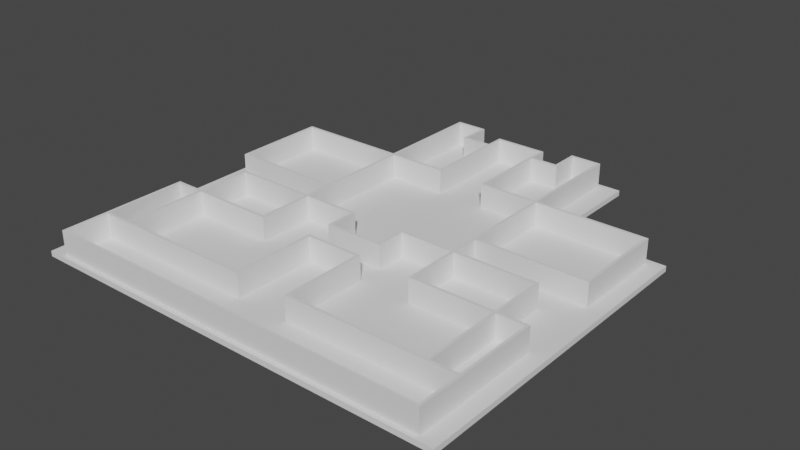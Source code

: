 # Source: House.blend  (saved by Blender 3.4.6; exported with 4.5.12 LTS)
import bpy
from mathutils import Matrix  # noqa: F401  (used for matrix-valued properties, if any)

bpy.ops.wm.read_factory_settings(use_empty=True)
scene = bpy.context.scene
scene.name = 'Scene'

# ---- collections
col_collection = bpy.data.collections.new('Collection'); scene.collection.children.link(col_collection)

# ---- world
world_world = bpy.data.worlds.new('World'); scene.world = world_world
world_world.use_nodes = True; world_world.node_tree.nodes.clear()
_N = world_world.node_tree.nodes; _L = world_world.node_tree.links
n0 = _N.new('ShaderNodeOutputWorld'); n0.name = 'World Output'; n0.location = (300, 300)
n1 = _N.new('ShaderNodeBackground'); n1.name = 'Background'; n1.location = (10, 300)
n1.inputs[0].default_value = (0.05088, 0.05088, 0.05088, 1.0)
_L.new(n1.outputs[0], n0.inputs[0])
n0.is_active_output = True
world_world.color = (0.05088, 0.05088, 0.05088)
world_world.use_sun_shadow = False
world_world.sun_shadow_jitter_overblur = 0.0

# ---- meshes
me_plane = bpy.data.meshes.new('Plane')
me_plane.from_pydata([(-1.0, -1.0, 0.0), (1.0, -1.0, 0.0), (-1.0, 1.0, 0.0), (1.0, 1.0, 0.0), (-0.5, -1.0, 0.0), (0.5, -1.0, 0.0), (0.5, 1.0, 0.0), (-0.5, 1.0, 0.0), (0.5, 1.667, 0.0), (-0.5, 1.667, 0.0), (-1.0, 1.0, 1.0), (-1.0, -1.0, 1.0), (0.5, -1.0, 1.0), (1.0, -1.0, 1.0), (1.0, 1.0, 1.0), (-0.5, 1.0, 1.0), (-0.5, -1.0, 1.0), (0.5, 1.0, 1.0), (0.5, 1.667, 1.0), (-0.5, 1.667, 1.0), (0.975, -1.0, 0.0), (0.975, 1.0, 0.0), (0.975, -1.0, 1.0), (0.975, 1.0, 1.0), (-0.975, 1.0, 0.0), (-0.975, -1.0, 0.0), (-0.975, 1.0, 1.0), (-0.975, -1.0, 1.0), (-0.4833, -1.0, 0.0), (0.4833, -1.0, 0.0), (0.4833, 1.0, 0.0), (-0.4833, 1.0, 0.0), (0.4833, 1.667, 0.0), (-0.4833, 1.667, 0.0), (-0.4833, -1.0, 1.0), (0.4833, -1.0, 1.0), (0.4833, 1.0, 1.0), (-0.4833, 1.0, 1.0), (0.4833, 1.667, 1.0), (-0.4833, 1.667, 1.0), (-1.0, 0.9667, 0.0), (-1.0, -0.9667, 0.0), (1.0, -0.9667, 0.0), (1.0, 0.9667, 0.0), (-0.5, -0.9667, 0.0), (-0.5, 0.9667, 0.0), (0.5, -0.9667, 0.0), (0.5, 0.9667, 0.0), (-1.0, 0.9667, 1.0), (-1.0, -0.9667, 1.0), (1.0, -0.9667, 1.0), (1.0, 0.9667, 1.0), (-0.5, -0.9667, 1.0), (-0.5, 0.9667, 1.0), (0.5, -0.9667, 1.0), (0.5, 0.9667, 1.0), (0.975, -0.9667, 1.0), (0.975, 0.9667, 1.0), (0.975, 0.9667, 0.0), (0.975, -0.9667, 0.0), (-0.975, -0.9667, 1.0), (-0.975, 0.9667, 1.0), (-0.975, 0.9667, 0.0), (-0.975, -0.9667, 0.0), (-0.4833, -0.9667, 1.0), (-0.4833, 0.9667, 1.0), (0.4833, -0.9667, 1.0), (0.4833, 0.9667, 1.0), (-0.4833, 0.9667, 0.0), (-0.4833, -0.9667, 0.0), (0.4833, 0.9667, 0.0), (0.4833, -0.9667, 0.0), (-0.5, 1.633, 0.0), (0.5, 1.633, 0.0), (-0.5, 1.633, 1.0), (0.5, 1.633, 1.0), (-0.4833, 1.633, 1.0), (0.4833, 1.633, 1.0), (-0.4833, 1.633, 0.0), (0.4833, 1.633, 0.0)], [], [(58, 21, 3, 43), (62, 24, 7, 45), (70, 30, 6, 47), (79, 32, 8, 73), (57, 51, 14, 23), (61, 53, 15, 26), (67, 55, 17, 36), (77, 75, 18, 38), (29, 5, 12, 35), (73, 8, 18, 75), (43, 3, 14, 51), (21, 6, 17, 23), (24, 2, 10, 26), (33, 9, 19, 39), (41, 0, 11, 49), (25, 4, 16, 27), (72, 7, 15, 74), (20, 1, 13, 22), (5, 20, 22, 12), (3, 21, 23, 14), (55, 57, 23, 17), (47, 6, 21, 58), (0, 25, 27, 11), (7, 24, 26, 15), (48, 61, 26, 10), (40, 2, 24, 62), (8, 32, 38, 18), (32, 33, 39, 38), (4, 28, 34, 16), (28, 29, 35, 34), (74, 76, 39, 19), (76, 77, 38, 39), (53, 65, 37, 15), (65, 67, 36, 37), (72, 9, 33, 78), (78, 33, 32, 79), (45, 7, 31, 68), (68, 31, 30, 70), (28, 69, 71, 29), (69, 68, 70, 71), (4, 44, 69, 28), (44, 45, 68, 69), (34, 35, 66, 64), (64, 66, 67, 65), (16, 34, 64, 52), (52, 64, 65, 53), (0, 41, 63, 25), (41, 40, 62, 63), (11, 27, 60, 49), (49, 60, 61, 48), (5, 46, 59, 20), (46, 47, 58, 59), (12, 22, 56, 54), (54, 56, 57, 55), (2, 40, 48, 10), (40, 41, 49, 48), (1, 42, 50, 13), (42, 43, 51, 50), (35, 12, 54, 66), (66, 54, 55, 67), (27, 16, 52, 60), (60, 52, 53, 61), (22, 13, 50, 56), (56, 50, 51, 57), (29, 71, 46, 5), (71, 70, 47, 46), (25, 63, 44, 4), (63, 62, 45, 44), (20, 59, 42, 1), (59, 58, 43, 42), (31, 78, 79, 30), (7, 72, 78, 31), (37, 36, 77, 76), (15, 37, 76, 74), (9, 72, 74, 19), (6, 73, 75, 17), (36, 17, 75, 77), (30, 79, 73, 6)])
_uv = me_plane.uv_layers.new(name='UVMap')
_uv.uv.foreach_set('vector', [0.9833, 0.9833, 0.9833, 1.0, 1.0, 1.0, 1.0, 0.9833, 0.01667, 0.9833, 0.01667, 1.0, 0.3333, 1.0, 0.3333, 0.9833, 0.6611, 0.9833, 0.6611, 1.0, 0.6667, 1.0, 0.6667, 0.9833, 0.6611, 1.0, 0.6611, 1.0, 0.6667, 1.0, 0.6667, 1.0, 0.9833, 0.9833, 1.0, 0.9833, 1.0, 1.0, 0.9833, 1.0, 0.01667, 0.9833, 0.3333, 0.9833, 0.3333, 1.0, 0.01667, 1.0, 0.6611, 0.9833, 0.6667, 0.9833, 0.6667, 1.0, 0.6611, 1.0, 0.6611, 1.0, 0.6667, 1.0, 0.6667, 1.0, 0.6611, 1.0, 0.6611, 0.0, 0.6667, 0.0, 0.6667, 0.0, 0.6611, 0.0, 0.6667, 1.0, 0.6667, 1.0, 0.6667, 1.0, 0.6667, 1.0, 1.0, 0.9833, 1.0, 1.0, 1.0, 1.0, 1.0, 0.9833, 0.9833, 1.0, 0.6667, 1.0, 0.6667, 1.0, 0.9833, 1.0, 0.01667, 1.0, 0.0, 1.0, 0.0, 1.0, 0.01667, 1.0, 0.3389, 1.0, 0.3333, 1.0, 0.3333, 1.0, 0.3389, 1.0, 0.0, 0.01667, 0.0, 0.0, 0.0, 0.0, 0.0, 0.01667, 0.01667, 0.0, 0.3333, 0.0, 0.3333, 0.0, 0.01667, 0.0, 0.3333, 1.0, 0.3333, 1.0, 0.3333, 1.0, 0.3333, 1.0, 0.9833, 0.0, 1.0, 0.0, 1.0, 0.0, 0.9833, 0.0, 0.6667, 0.0, 0.9833, 0.0, 0.9833, 0.0, 0.6667, 0.0, 1.0, 1.0, 0.9833, 1.0, 0.9833, 1.0, 1.0, 1.0, 0.6667, 0.9833, 0.9833, 0.9833, 0.9833, 1.0, 0.6667, 1.0, 0.6667, 0.9833, 0.6667, 1.0, 0.9833, 1.0, 0.9833, 0.9833, 0.0, 0.0, 0.01667, 0.0, 0.01667, 0.0, 0.0, 0.0, 0.3333, 1.0, 0.01667, 1.0, 0.01667, 1.0, 0.3333, 1.0, 0.0, 0.9833, 0.01667, 0.9833, 0.01667, 1.0, 0.0, 1.0, 0.0, 0.9833, 0.0, 1.0, 0.01667, 1.0, 0.01667, 0.9833, 0.6667, 1.0, 0.6611, 1.0, 0.6611, 1.0, 0.6667, 1.0, 0.6611, 1.0, 0.3389, 1.0, 0.3389, 1.0, 0.6611, 1.0, 0.3333, 0.0, 0.3389, 0.0, 0.3389, 0.0, 0.3333, 0.0, 0.3389, 0.0, 0.6611, 0.0, 0.6611, 0.0, 0.3389, 0.0, 0.3333, 1.0, 0.3389, 1.0, 0.3389, 1.0, 0.3333, 1.0, 0.3389, 1.0, 0.6611, 1.0, 0.6611, 1.0, 0.3389, 1.0, 0.3333, 0.9833, 0.3389, 0.9833, 0.3389, 1.0, 0.3333, 1.0, 0.3389, 0.9833, 0.6611, 0.9833, 0.6611, 1.0, 0.3389, 1.0, 0.3333, 1.0, 0.3333, 1.0, 0.3389, 1.0, 0.3389, 1.0, 0.3389, 1.0, 0.3389, 1.0, 0.6611, 1.0, 0.6611, 1.0, 0.3333, 0.9833, 0.3333, 1.0, 0.3389, 1.0, 0.3389, 0.9833, 0.3389, 0.9833, 0.3389, 1.0, 0.6611, 1.0, 0.6611, 0.9833, 0.3389, 0.0, 0.3389, 0.01667, 0.6611, 0.01667, 0.6611, 0.0, 0.3389, 0.01667, 0.3389, 0.9833, 0.6611, 0.9833, 0.6611, 0.01667, 0.3333, 0.0, 0.3333, 0.01667, 0.3389, 0.01667, 0.3389, 0.0, 0.3333, 0.01667, 0.3333, 0.9833, 0.3389, 0.9833, 0.3389, 0.01667, 0.3389, 0.0, 0.6611, 0.0, 0.6611, 0.01667, 0.3389, 0.01667, 0.3389, 0.01667, 0.6611, 0.01667, 0.6611, 0.9833, 0.3389, 0.9833, 0.3333, 0.0, 0.3389, 0.0, 0.3389, 0.01667, 0.3333, 0.01667, 0.3333, 0.01667, 0.3389, 0.01667, 0.3389, 0.9833, 0.3333, 0.9833, 0.0, 0.0, 0.0, 0.01667, 0.01667, 0.01667, 0.01667, 0.0, 0.0, 0.01667, 0.0, 0.9833, 0.01667, 0.9833, 0.01667, 0.01667, 0.0, 0.0, 0.01667, 0.0, 0.01667, 0.01667, 0.0, 0.01667, 0.0, 0.01667, 0.01667, 0.01667, 0.01667, 0.9833, 0.0, 0.9833, 0.6667, 0.0, 0.6667, 0.01667, 0.9833, 0.01667, 0.9833, 0.0, 0.6667, 0.01667, 0.6667, 0.9833, 0.9833, 0.9833, 0.9833, 0.01667, 0.6667, 0.0, 0.9833, 0.0, 0.9833, 0.01667, 0.6667, 0.01667, 0.6667, 0.01667, 0.9833, 0.01667, 0.9833, 0.9833, 0.6667, 0.9833, 0.0, 1.0, 0.0, 0.9833, 0.0, 0.9833, 0.0, 1.0, 0.0, 0.9833, 0.0, 0.01667, 0.0, 0.01667, 0.0, 0.9833, 1.0, 0.0, 1.0, 0.01667, 1.0, 0.01667, 1.0, 0.0, 1.0, 0.01667, 1.0, 0.9833, 1.0, 0.9833, 1.0, 0.01667, 0.6611, 0.0, 0.6667, 0.0, 0.6667, 0.01667, 0.6611, 0.01667, 0.6611, 0.01667, 0.6667, 0.01667, 0.6667, 0.9833, 0.6611, 0.9833, 0.01667, 0.0, 0.3333, 0.0, 0.3333, 0.01667, 0.01667, 0.01667, 0.01667, 0.01667, 0.3333, 0.01667, 0.3333, 0.9833, 0.01667, 0.9833, 0.9833, 0.0, 1.0, 0.0, 1.0, 0.01667, 0.9833, 0.01667, 0.9833, 0.01667, 1.0, 0.01667, 1.0, 0.9833, 0.9833, 0.9833, 0.6611, 0.0, 0.6611, 0.01667, 0.6667, 0.01667, 0.6667, 0.0, 0.6611, 0.01667, 0.6611, 0.9833, 0.6667, 0.9833, 0.6667, 0.01667, 0.01667, 0.0, 0.01667, 0.01667, 0.3333, 0.01667, 0.3333, 0.0, 0.01667, 0.01667, 0.01667, 0.9833, 0.3333, 0.9833, 0.3333, 0.01667, 0.9833, 0.0, 0.9833, 0.01667, 1.0, 0.01667, 1.0, 0.0, 0.9833, 0.01667, 0.9833, 0.9833, 1.0, 0.9833, 1.0, 0.01667, 0.3389, 1.0, 0.3389, 1.0, 0.6611, 1.0, 0.6611, 1.0, 0.3333, 1.0, 0.3333, 1.0, 0.3389, 1.0, 0.3389, 1.0, 0.3389, 1.0, 0.6611, 1.0, 0.6611, 1.0, 0.3389, 1.0, 0.3333, 1.0, 0.3389, 1.0, 0.3389, 1.0, 0.3333, 1.0, 0.3333, 1.0, 0.3333, 1.0, 0.3333, 1.0, 0.3333, 1.0, 0.6667, 1.0, 0.6667, 1.0, 0.6667, 1.0, 0.6667, 1.0, 0.6611, 1.0, 0.6667, 1.0, 0.6667, 1.0, 0.6611, 1.0, 0.6611, 1.0, 0.6611, 1.0, 0.6667, 1.0, 0.6667, 1.0])
me_plane.update()
me_cube_001 = bpy.data.meshes.new('Cube.001')
me_cube_001.from_pydata([(-5.0, -1.0, -1.667), (-5.0, -1.0, 1.0), (-5.0, 4.698, -1.667), (5.0, -1.0, -1.667), (5.0, -1.0, 1.0), (5.0, 4.698, -1.667), (-5.0, -1.0, 1.0), (-5.0, 4.698, -1.0), (-5.0, -0.1984, 1.0), (-5.0, -0.1984, 0.3333), (-5.0, 1.434, 0.3333), (-5.0, 1.434, -0.3333), (-5.0, 3.066, -0.3333), (-5.0, 3.066, -1.0), (5.0, 4.698, -1.0), (5.0, -1.0, 1.0), (5.0, 3.066, -1.0), (5.0, 3.066, -0.3333), (5.0, 1.434, -0.3333), (5.0, 1.434, 0.3333), (5.0, -0.1984, 0.3333), (5.0, -0.1984, 1.0)], [], [(2, 7, 14, 5), (5, 14, 16, 17, 18, 19, 20, 21, 15, 4, 3), (3, 4, 1, 0), (2, 5, 3, 0), (0, 1, 6, 8, 9, 10, 11, 12, 13, 7, 2), (6, 15, 21, 8), (8, 21, 20, 9), (9, 20, 19, 10), (10, 19, 18, 11), (11, 18, 17, 12), (12, 17, 16, 13), (13, 16, 14, 7), (15, 6, 1, 4)])
_uv = me_cube_001.uv_layers.new(name='UVMap')
_uv.uv.foreach_set('vector', [0.375, 0.25, 0.375, 0.25, 0.375, 0.5, 0.375, 0.5, 0.375, 0.5, 0.375, 0.5, 0.375, 0.5625, 0.4583, 0.5625, 0.4583, 0.625, 0.5417, 0.625, 0.5417, 0.6875, 0.625, 0.6875, 0.625, 0.75, 0.625, 0.75, 0.375, 0.75, 0.375, 0.75, 0.625, 0.75, 0.625, 1.0, 0.375, 1.0, 0.125, 0.5, 0.375, 0.5, 0.375, 0.75, 0.125, 0.75, 0.375, 0.0, 0.625, 0.0, 0.625, 0.0, 0.625, 0.0625, 0.5417, 0.0625, 0.5417, 0.125, 0.4583, 0.125, 0.4583, 0.1875, 0.375, 0.1875, 0.375, 0.25, 0.375, 0.25, 0.875, 0.75, 0.625, 0.75, 0.625, 0.6875, 0.875, 0.6875, 0.875, 0.6875, 0.625, 0.6875, 0.625, 0.6875, 0.875, 0.6875, 0.875, 0.6875, 0.625, 0.6875, 0.625, 0.5, 0.875, 0.5, 0.625, 0.25, 0.625, 0.5, 0.4583, 0.5, 0.4583, 0.25, 0.4583, 0.25, 0.4583, 0.5, 0.4583, 0.5, 0.4583, 0.25, 0.4583, 0.25, 0.4583, 0.5, 0.375, 0.5, 0.375, 0.25, 0.375, 0.25, 0.375, 0.5, 0.375, 0.5, 0.375, 0.25, 0.625, 0.75, 0.875, 0.75, 0.875, 0.75, 0.625, 0.75])
me_cube_001.update()
me_cube_002 = bpy.data.meshes.new('Cube.002')
me_cube_002.from_pydata([(-1.0, -1.0, -1.0), (-1.0, -1.0, 3.0), (-1.0, 1.0, -1.0), (-1.0, 1.0, 3.0), (1.0, -1.0, -1.0), (1.0, -1.0, 3.0), (1.0, 1.0, -1.0), (1.0, 1.0, 3.0), (1.1, 1.0, 3.0), (1.1, 1.0, -1.0), (1.1, -1.0, -1.0), (1.1, -1.0, 3.0), (-1.1, 1.0, -1.0), (-1.1, -1.0, -1.0), (-1.1, -1.0, 3.0), (-1.1, 1.0, 3.0), (-1.0, 21.0, 3.0), (-1.0, 21.0, -1.0), (1.0, 21.0, 3.0), (1.0, 21.0, -1.0), (1.1, 21.0, 3.0), (1.1, 21.0, -1.0), (-1.1, 21.0, 3.0), (-1.1, 21.0, -1.0), (-1.0, 23.0, 3.0), (-1.0, 23.0, -1.0), (1.0, 23.0, 3.0), (1.0, 23.0, -1.0), (1.1, 23.0, 3.0), (1.1, 23.0, -1.0), (-1.1, 23.0, 3.0), (-1.1, 23.0, -1.0), (3.1, 21.0, 3.0), (3.1, 21.0, -1.0), (3.1, 23.0, 3.0), (3.1, 23.0, -1.0), (-3.1, 21.0, 3.0), (-3.1, 21.0, -1.0), (-3.1, 23.0, 3.0), (-3.1, 23.0, -1.0), (-3.2, 21.0, 3.0), (-3.2, 21.0, -1.0), (-3.2, 23.0, 3.0), (-3.2, 23.0, -1.0), (3.2, 21.0, 3.0), (3.2, 21.0, -1.0), (3.2, 23.0, 3.0), (3.2, 23.0, -1.0), (-3.1, -19.0, 3.0), (-3.1, -19.0, -1.0), (-3.2, -19.0, 3.0), (-3.2, -19.0, -1.0), (3.1, -19.0, 3.0), (3.1, -19.0, -1.0), (3.2, -19.0, 3.0), (3.2, -19.0, -1.0), (3.1, -21.0, 3.0), (3.1, -21.0, -1.0), (3.2, -21.0, 3.0), (3.2, -21.0, -1.0), (-3.1, -21.0, 3.0), (-3.1, -21.0, -1.0), (-3.2, -21.0, 3.0), (-3.2, -21.0, -1.0), (-6.2, -19.0, 3.0), (-6.2, -19.0, -1.0), (-6.2, -21.0, 3.0), (-6.2, -21.0, -1.0), (6.2, -19.0, 3.0), (6.2, -19.0, -1.0), (6.2, -21.0, 3.0), (6.2, -21.0, -1.0), (6.3, -19.0, 3.0), (6.3, -19.0, -1.0), (6.3, -21.0, 3.0), (6.3, -21.0, -1.0), (-6.3, -19.0, 3.0), (-6.3, -19.0, -1.0), (-6.3, -21.0, 3.0), (-6.3, -21.0, -1.0), (-6.2, -81.0, 3.0), (-6.2, -81.0, -1.0), (-6.3, -81.0, 3.0), (-6.3, -81.0, -1.0), (-6.2, -83.0, 3.0), (-6.2, -83.0, -1.0), (-6.3, -83.0, 3.0), (-6.3, -83.0, -1.0), (-3.2, -81.0, 3.0), (-3.2, -81.0, -1.0), (-3.2, -83.0, 3.0), (-3.2, -83.0, -1.0), (-3.1, -81.0, 3.0), (-3.1, -81.0, -1.0), (-3.1, -83.0, 3.0), (-3.1, -83.0, -1.0), (6.2, -81.0, 3.0), (6.2, -81.0, -1.0), (6.3, -81.0, 3.0), (6.3, -81.0, -1.0), (6.2, -83.0, 3.0), (6.2, -83.0, -1.0), (6.3, -83.0, 3.0), (6.3, -83.0, -1.0), (3.2, -81.0, 3.0), (3.2, -81.0, -1.0), (3.2, -83.0, 3.0), (3.2, -83.0, -1.0), (3.1, -81.0, 3.0), (3.1, -81.0, -1.0), (3.1, -83.0, 3.0), (3.1, -83.0, -1.0), (1.1, -81.0, 3.0), (1.1, -81.0, -1.0), (1.1, -83.0, 3.0), (1.1, -83.0, -1.0), (-1.1, -81.0, 3.0), (-1.1, -81.0, -1.0), (-1.1, -83.0, 3.0), (-1.1, -83.0, -1.0), (-1.0, -81.0, 3.0), (-1.0, -81.0, -1.0), (-1.0, -83.0, 3.0), (-1.0, -83.0, -1.0), (1.0, -81.0, 3.0), (1.0, -81.0, -1.0), (1.0, -83.0, 3.0), (1.0, -83.0, -1.0), (-1.1, -21.0, 3.0), (-1.1, -21.0, -1.0), (-1.0, -21.0, 3.0), (-1.0, -21.0, -1.0), (-1.1, -19.0, 3.0), (-1.1, -19.0, -1.0), (-1.0, -19.0, 3.0), (-1.0, -19.0, -1.0), (1.1, -21.0, 3.0), (1.1, -21.0, -1.0), (1.0, -21.0, 3.0), (1.0, -21.0, -1.0), (1.1, -19.0, 3.0), (1.1, -19.0, -1.0), (1.0, -19.0, 3.0), (1.0, -19.0, -1.0), (3.1, 43.0, 3.0), (3.1, 43.0, -1.0), (3.2, 43.0, 3.0), (3.2, 43.0, -1.0), (3.1, 45.0, 3.0), (3.1, 45.0, -1.0), (3.2, 45.0, 3.0), (3.2, 45.0, -1.0), (-3.1, 43.0, 3.0), (-3.1, 43.0, -1.0), (-3.2, 43.0, 3.0), (-3.2, 43.0, -1.0), (-3.1, 45.0, 3.0), (-3.1, 45.0, -1.0), (-3.2, 45.0, 3.0), (-3.2, 45.0, -1.0), (-7.3, -19.0, 3.0), (-7.3, -19.0, -1.0), (-7.3, -21.0, 3.0), (-7.3, -21.0, -1.0), (-7.4, -19.0, 3.0), (-7.4, -19.0, -1.0), (-7.4, -21.0, 3.0), (-7.4, -21.0, -1.0), (-7.3, -81.0, 3.0), (-7.3, -81.0, -1.0), (-7.3, -83.0, 3.0), (-7.3, -83.0, -1.0), (-7.4, -81.0, 3.0), (-7.4, -81.0, -1.0), (-7.4, -83.0, 3.0), (-7.4, -83.0, -1.0), (7.3, -19.0, 3.0), (7.3, -19.0, -1.0), (7.3, -21.0, 3.0), (7.3, -21.0, -1.0), (7.3, -81.0, 3.0), (7.3, -81.0, -1.0), (7.3, -83.0, 3.0), (7.3, -83.0, -1.0), (7.4, -19.0, 3.0), (7.4, -19.0, -1.0), (7.4, -21.0, 3.0), (7.4, -21.0, -1.0), (7.4, -81.0, 3.0), (7.4, -81.0, -1.0), (7.4, -83.0, 3.0), (7.4, -83.0, -1.0), (-7.3, 43.0, 3.0), (-7.3, 43.0, -1.0), (-7.3, 45.0, 3.0), (-7.3, 45.0, -1.0), (-7.4, 43.0, 3.0), (-7.4, 43.0, -1.0), (-7.4, 45.0, 3.0), (-7.4, 45.0, -1.0), (-7.3, 113.0, 3.0), (-7.3, 113.0, -1.0), (-7.4, 113.0, 3.0), (-7.4, 113.0, -1.0), (-7.3, 115.0, 3.0), (-7.3, 115.0, -1.0), (-7.4, 115.0, 3.0), (-7.4, 115.0, -1.0), (-3.2, 113.0, 3.0), (-3.2, 113.0, -1.0), (-3.2, 115.0, 3.0), (-3.2, 115.0, -1.0), (-3.1, 113.0, 3.0), (-3.1, 113.0, -1.0), (-3.1, 115.0, 3.0), (-3.1, 115.0, -1.0), (7.3, 43.0, 3.0), (7.3, 43.0, -1.0), (7.3, 45.0, 3.0), (7.3, 45.0, -1.0), (7.4, 43.0, 3.0), (7.4, 43.0, -1.0), (7.4, 45.0, 3.0), (7.4, 45.0, -1.0), (7.3, 113.0, 3.0), (7.3, 113.0, -1.0), (7.4, 113.0, 3.0), (7.4, 113.0, -1.0), (7.3, 115.0, 3.0), (7.3, 115.0, -1.0), (7.4, 115.0, 3.0), (7.4, 115.0, -1.0), (3.2, 113.0, 3.0), (3.2, 113.0, -1.0), (3.2, 115.0, 3.0), (3.2, 115.0, -1.0), (3.1, 113.0, 3.0), (3.1, 113.0, -1.0), (3.1, 115.0, 3.0), (3.1, 115.0, -1.0), (3.2, 195.0, 3.0), (3.2, 195.0, -1.0), (3.1, 195.0, 3.0), (3.1, 195.0, -1.0), (-3.2, 195.0, 3.0), (-3.2, 195.0, -1.0), (-3.1, 195.0, 3.0), (-3.1, 195.0, -1.0), (-3.2, 197.0, 3.0), (-3.2, 197.0, -1.0), (-3.1, 197.0, 3.0), (-3.1, 197.0, -1.0), (3.2, 197.0, 3.0), (3.2, 197.0, -1.0), (3.1, 197.0, 3.0), (3.1, 197.0, -1.0), (2.1, 195.0, 3.0), (2.1, 195.0, -1.0), (2.1, 197.0, 3.0), (2.1, 197.0, -1.0), (2.0, 195.0, 3.0), (2.0, 195.0, -1.0), (2.0, 197.0, 3.0), (2.0, 197.0, -1.0), (2.1, 175.0, 3.0), (2.1, 175.0, -1.0), (2.0, 175.0, 3.0), (2.0, 175.0, -1.0), (2.1, 173.0, 3.0), (2.1, 173.0, -1.0), (2.0, 173.0, 3.0), (2.0, 173.0, -1.0), (1.0, 175.0, 3.0), (1.0, 175.0, -1.0), (1.0, 173.0, 3.0), (1.0, 173.0, -1.0), (0.9, 175.0, 3.0), (0.9, 175.0, -1.0), (0.9, 173.0, 3.0), (0.9, 173.0, -1.0), (1.0, 187.0, 3.0), (1.0, 187.0, -1.0), (0.9, 187.0, 3.0), (0.9, 187.0, -1.0), (1.0, 189.0, 3.0), (1.0, 189.0, -1.0), (0.9, 189.0, 3.0), (0.9, 189.0, -1.0), (-2.1, 195.0, 3.0), (-2.1, 195.0, -1.0), (-2.1, 197.0, 3.0), (-2.1, 197.0, -1.0), (-2.0, 195.0, 3.0), (-2.0, 195.0, -1.0), (-2.0, 197.0, 3.0), (-2.0, 197.0, -1.0), (-2.1, 175.0, 3.0), (-2.1, 175.0, -1.0), (-2.0, 175.0, 3.0), (-2.0, 175.0, -1.0), (-2.1, 173.0, 3.0), (-2.1, 173.0, -1.0), (-2.0, 173.0, 3.0), (-2.0, 173.0, -1.0), (-1.0, 175.0, 3.0), (-1.0, 175.0, -1.0), (-1.0, 173.0, 3.0), (-1.0, 173.0, -1.0), (-0.9, 175.0, 3.0), (-0.9, 175.0, -1.0), (-0.9, 173.0, 3.0), (-0.9, 173.0, -1.0), (-1.0, 187.0, 3.0), (-1.0, 187.0, -1.0), (-0.9, 187.0, 3.0), (-0.9, 187.0, -1.0), (-1.0, 189.0, 3.0), (-1.0, 189.0, -1.0), (-0.9, 189.0, 3.0), (-0.9, 189.0, -1.0), (6.2, 21.0, 3.0), (6.2, 21.0, -1.0), (6.3, 21.0, 3.0), (6.3, 21.0, -1.0), (6.2, 23.0, 3.0), (6.2, 23.0, -1.0), (6.3, 23.0, 3.0), (6.3, 23.0, -1.0), (-6.2, 21.0, 3.0), (-6.2, 21.0, -1.0), (-6.3, 21.0, 3.0), (-6.3, 21.0, -1.0), (-6.2, 23.0, 3.0), (-6.2, 23.0, -1.0), (-6.3, 23.0, 3.0), (-6.3, 23.0, -1.0), (1.0, 113.0, 3.0), (1.0, 113.0, -1.0), (1.0, 115.0, 3.0), (1.0, 115.0, -1.0), (0.9, 113.0, 3.0), (0.9, 113.0, -1.0), (0.9, 115.0, 3.0), (0.9, 115.0, -1.0), (-1.0, 113.0, 3.0), (-1.0, 113.0, -1.0), (-1.0, 115.0, 3.0), (-1.0, 115.0, -1.0), (-0.9, 113.0, 3.0), (-0.9, 113.0, -1.0), (-0.9, 115.0, 3.0), (-0.9, 115.0, -1.0), (-1.0, -1.0, 3.5), (-1.0, 1.0, 3.5), (1.0, 1.0, 3.5), (1.0, -1.0, 3.5), (1.1, 1.0, 3.5), (1.1, -1.0, 3.5), (-1.1, -1.0, 3.5), (-1.1, 1.0, 3.5), (1.1, 21.0, 3.5), (1.0, 21.0, 3.5), (-1.1, 21.0, 3.5), (-1.0, 21.0, 3.5), (1.1, 23.0, 3.5), (1.0, 23.0, 3.5), (-1.1, 23.0, 3.5), (-1.0, 23.0, 3.5), (3.1, 21.0, 3.5), (3.1, 23.0, 3.5), (-3.1, 23.0, 3.5), (-3.1, 21.0, 3.5), (-3.2, 23.0, 3.5), (-3.2, 21.0, 3.5), (3.2, 21.0, 3.5), (3.2, 23.0, 3.5), (-3.2, -19.0, 3.5), (-3.1, -19.0, 3.5), (3.1, -19.0, 3.5), (3.2, -19.0, 3.5), (3.1, -21.0, 3.5), (3.2, -21.0, 3.5), (-3.2, -21.0, 3.5), (-3.1, -21.0, 3.5), (-6.2, -21.0, 3.5), (-6.2, -19.0, 3.5), (6.2, -21.0, 3.5), (6.2, -19.0, 3.5), (6.3, -21.0, 3.5), (6.3, -19.0, 3.5), (-6.3, -21.0, 3.5), (-6.3, -19.0, 3.5), (-6.3, -81.0, 3.5), (-6.2, -81.0, 3.5), (-6.3, -83.0, 3.5), (-6.2, -83.0, 3.5), (-3.2, -83.0, 3.5), (-3.2, -81.0, 3.5), (-3.1, -83.0, 3.5), (-3.1, -81.0, 3.5), (6.3, -81.0, 3.5), (6.2, -81.0, 3.5), (6.3, -83.0, 3.5), (6.2, -83.0, 3.5), (3.2, -83.0, 3.5), (3.2, -81.0, 3.5), (3.1, -83.0, 3.5), (3.1, -81.0, 3.5), (1.1, -83.0, 3.5), (1.1, -81.0, 3.5), (-1.1, -83.0, 3.5), (-1.1, -81.0, 3.5), (-1.0, -83.0, 3.5), (-1.0, -81.0, 3.5), (1.0, -83.0, 3.5), (1.0, -81.0, 3.5), (-1.0, -21.0, 3.5), (-1.1, -21.0, 3.5), (-1.0, -19.0, 3.5), (-1.1, -19.0, 3.5), (1.0, -21.0, 3.5), (1.1, -21.0, 3.5), (1.0, -19.0, 3.5), (1.1, -19.0, 3.5), (3.2, 43.0, 3.5), (3.1, 43.0, 3.5), (3.2, 45.0, 3.5), (3.1, 45.0, 3.5), (-3.1, 43.0, 3.5), (-3.2, 43.0, 3.5), (-3.1, 45.0, 3.5), (-3.2, 45.0, 3.5), (-7.3, -21.0, 3.5), (-7.3, -19.0, 3.5), (-7.4, -21.0, 3.5), (-7.4, -19.0, 3.5), (-7.3, -81.0, 3.5), (-7.3, -83.0, 3.5), (-7.4, -81.0, 3.5), (-7.4, -83.0, 3.5), (7.3, -21.0, 3.5), (7.3, -19.0, 3.5), (7.3, -83.0, 3.5), (7.3, -81.0, 3.5), (7.4, -21.0, 3.5), (7.4, -19.0, 3.5), (7.4, -83.0, 3.5), (7.4, -81.0, 3.5), (-7.3, 45.0, 3.5), (-7.3, 43.0, 3.5), (-7.4, 45.0, 3.5), (-7.4, 43.0, 3.5), (-7.4, 113.0, 3.5), (-7.3, 113.0, 3.5), (-7.4, 115.0, 3.5), (-7.3, 115.0, 3.5), (-3.2, 113.0, 3.5), (-3.2, 115.0, 3.5), (-3.1, 113.0, 3.5), (-3.1, 115.0, 3.5), (7.3, 45.0, 3.5), (7.3, 43.0, 3.5), (7.4, 45.0, 3.5), (7.4, 43.0, 3.5), (7.4, 113.0, 3.5), (7.3, 113.0, 3.5), (7.4, 115.0, 3.5), (7.3, 115.0, 3.5), (3.2, 113.0, 3.5), (3.2, 115.0, 3.5), (3.1, 113.0, 3.5), (3.1, 115.0, 3.5), (3.2, 195.0, 3.5), (3.1, 195.0, 3.5), (-3.1, 195.0, 3.5), (-3.2, 195.0, 3.5), (-3.1, 197.0, 3.5), (-3.2, 197.0, 3.5), (3.2, 197.0, 3.5), (3.1, 197.0, 3.5), (2.1, 195.0, 3.5), (2.1, 197.0, 3.5), (2.0, 195.0, 3.5), (2.0, 197.0, 3.5), (2.1, 175.0, 3.5), (2.0, 175.0, 3.5), (2.1, 173.0, 3.5), (2.0, 173.0, 3.5), (1.0, 175.0, 3.5), (1.0, 173.0, 3.5), (0.9, 175.0, 3.5), (0.9, 173.0, 3.5), (0.9, 187.0, 3.5), (1.0, 187.0, 3.5), (0.9, 189.0, 3.5), (1.0, 189.0, 3.5), (-2.1, 197.0, 3.5), (-2.1, 195.0, 3.5), (-2.0, 197.0, 3.5), (-2.0, 195.0, 3.5), (-2.0, 175.0, 3.5), (-2.1, 175.0, 3.5), (-2.0, 173.0, 3.5), (-2.1, 173.0, 3.5), (-1.0, 173.0, 3.5), (-1.0, 175.0, 3.5), (-0.9, 173.0, 3.5), (-0.9, 175.0, 3.5), (-0.9, 187.0, 3.5), (-1.0, 187.0, 3.5), (-0.9, 189.0, 3.5), (-1.0, 189.0, 3.5), (6.3, 21.0, 3.5), (6.2, 21.0, 3.5), (6.3, 23.0, 3.5), (6.2, 23.0, 3.5), (-6.3, 21.0, 3.5), (-6.2, 21.0, 3.5), (-6.3, 23.0, 3.5), (-6.2, 23.0, 3.5), (1.0, 113.0, 3.5), (1.0, 115.0, 3.5), (0.9, 113.0, 3.5), (0.9, 115.0, 3.5), (-1.0, 113.0, 3.5), (-1.0, 115.0, 3.5), (-0.9, 113.0, 3.5), (-0.9, 115.0, 3.5), (7.3, -115.0, 3.5), (7.3, -115.0, 3.0), (7.4, -115.0, 3.5), (7.4, -115.0, 3.0), (7.3, -115.0, -1.0), (7.4, -115.0, -1.0), (7.3, -117.0, 3.5), (7.3, -117.0, 3.0), (7.4, -117.0, 3.5), (7.4, -117.0, 3.0), (7.3, -117.0, -1.0), (7.4, -117.0, -1.0), (-7.3, -115.0, 3.0), (-7.3, -115.0, -1.0), (-7.4, -115.0, 3.0), (-7.4, -115.0, -1.0), (-7.4, -115.0, 3.5), (-7.3, -115.0, 3.5), (-7.3, -117.0, 3.0), (-7.3, -117.0, -1.0), (-7.4, -117.0, 3.0), (-7.4, -117.0, -1.0), (-7.4, -117.0, 3.5), (-7.3, -117.0, 3.5)], [], [(218, 150, 426, 460), (2, 3, 7, 6), (4, 6, 9, 10), (4, 5, 1, 0), (2, 6, 4, 0), (238, 338, 521, 471), (9, 8, 11, 10), (294, 290, 496, 498), (9, 6, 19, 21), (5, 4, 10, 11), (13, 14, 15, 12), (0, 1, 14, 13), (144, 34, 369, 425), (2, 0, 13, 12), (17, 23, 31, 25), (19, 18, 26, 27), (3, 2, 17, 16), (12, 15, 22, 23), (8, 9, 21, 20), (336, 236, 470, 520), (6, 7, 18, 19), (2, 12, 23, 17), (24, 25, 31, 30), (27, 26, 28, 29), (172, 174, 439, 438), (292, 294, 498, 499), (16, 17, 25, 24), (46, 146, 424, 375), (30, 31, 39, 38), (21, 19, 27, 29), (122, 120, 413, 412), (20, 21, 33, 32), (29, 28, 34, 35), (21, 29, 35, 33), (192, 154, 429, 449), (31, 23, 37, 39), (316, 312, 509, 511), (23, 22, 36, 37), (43, 41, 329, 333), (39, 43, 155, 153), (39, 37, 41, 43), (40, 41, 51, 50), (47, 325, 321, 45), (45, 44, 54, 55), (33, 35, 47, 45), (47, 35, 145, 147), (51, 49, 61, 63), (41, 37, 49, 51), (264, 256, 480, 484), (37, 36, 48, 49), (260, 266, 485, 482), (32, 33, 53, 52), (33, 45, 55, 53), (92, 88, 397, 399), (56, 57, 59, 58), (52, 53, 57, 56), (53, 55, 59, 57), (59, 55, 69, 71), (61, 60, 62, 63), (63, 62, 66, 67), (82, 168, 436, 392), (49, 48, 60, 61), (65, 67, 79, 77), (50, 51, 65, 64), (90, 94, 398, 396), (51, 63, 67, 65), (71, 69, 73, 75), (290, 250, 476, 496), (58, 59, 71, 70), (55, 54, 68, 69), (99, 98, 180, 181), (75, 74, 98, 99), (116, 92, 399, 411), (318, 316, 511, 510), (79, 78, 162, 163), (94, 118, 410, 398), (150, 232, 468, 426), (79, 67, 81, 83), (50, 64, 385, 376), (208, 158, 431, 456), (78, 79, 83, 82), (67, 66, 80, 81), (85, 84, 86, 87), (87, 86, 170, 171), (83, 81, 85, 87), (84, 85, 91, 90), (170, 86, 394, 437), (85, 81, 89, 91), (246, 288, 497, 474), (81, 80, 88, 89), (95, 93, 117, 119), (89, 88, 92, 93), (91, 89, 93, 95), (90, 91, 95, 94), (97, 99, 103, 101), (178, 180, 443, 440), (70, 71, 97, 96), (71, 75, 99, 97), (100, 101, 103, 102), (101, 100, 106, 107), (328, 40, 373, 517), (103, 99, 181, 183), (14, 1, 352, 358), (97, 101, 107, 105), (96, 97, 105, 104), (236, 148, 427, 470), (109, 111, 115, 113), (107, 106, 110, 111), (105, 107, 111, 109), (104, 105, 109, 108), (66, 62, 382, 384), (108, 109, 113, 112), (258, 262, 483, 481), (111, 110, 114, 115), (119, 117, 121, 123), (94, 95, 119, 118), (88, 80, 393, 397), (93, 92, 116, 117), (121, 120, 122, 123), (118, 119, 123, 122), (156, 212, 458, 430), (120, 121, 131, 130), (124, 125, 127, 126), (188, 186, 444, 447), (115, 114, 126, 127), (113, 115, 127, 125), (131, 129, 133, 135), (312, 304, 505, 509), (117, 116, 128, 129), (121, 117, 129, 131), (133, 132, 134, 135), (129, 128, 132, 133), (422, 142, 134, 418), (135, 143, 139, 131), (42, 332, 519, 372), (113, 125, 139, 137), (125, 124, 138, 139), (112, 113, 137, 136), (140, 141, 143, 142), (134, 142, 143, 135), (137, 139, 143, 141), (136, 137, 141, 140), (147, 145, 149, 151), (36, 22, 362, 371), (46, 47, 147, 146), (35, 34, 144, 145), (149, 237, 233, 151), (147, 151, 219, 217), (308, 314, 508, 507), (145, 144, 148, 149), (136, 140, 423, 421), (38, 39, 153, 152), (84, 90, 396, 395), (43, 42, 154, 155), (157, 159, 209, 213), (152, 153, 157, 156), (153, 155, 159, 157), (155, 154, 192, 193), (182, 183, 532, 529), (77, 79, 163, 161), (76, 77, 161, 160), (15, 14, 358, 359), (164, 165, 167, 166), (167, 163, 169, 173), (161, 163, 167, 165), (160, 161, 165, 164), (140, 142, 422, 423), (83, 87, 171, 169), (82, 83, 169, 168), (30, 38, 370, 366), (172, 173, 175, 174), (166, 167, 173, 172), (169, 171, 175, 173), (439, 174, 542, 544), (163, 162, 168, 169), (114, 110, 406, 408), (187, 189, 181, 179), (183, 181, 189, 191), (75, 73, 177, 179), (74, 75, 179, 178), (262, 260, 482, 483), (102, 103, 183, 182), (280, 284, 495, 493), (73, 72, 176, 177), (185, 184, 186, 187), (189, 188, 190, 191), (108, 112, 409, 407), (177, 176, 184, 185), (184, 176, 441, 445), (442, 182, 529, 528), (179, 177, 185, 187), (186, 188, 189, 187), (179, 181, 180, 178), (60, 48, 377, 383), (195, 193, 197, 199), (159, 155, 193, 195), (334, 330, 516, 518), (158, 159, 195, 194), (197, 196, 198, 199), (160, 164, 435, 433), (332, 334, 518, 519), (193, 192, 196, 197), (164, 166, 434, 435), (194, 195, 201, 200), (195, 199, 203, 201), (199, 198, 202, 203), (204, 205, 207, 206), (203, 202, 206, 207), (201, 203, 207, 205), (5, 11, 357, 355), (284, 286, 494, 495), (205, 204, 210, 211), (201, 205, 211, 209), (200, 201, 209, 208), (215, 214, 346, 347), (156, 157, 213, 212), (209, 211, 215, 213), (215, 211, 245, 247), (159, 158, 208, 209), (138, 124, 415, 420), (217, 219, 223, 221), (151, 150, 218, 219), (256, 242, 473, 480), (146, 147, 217, 216), (220, 221, 223, 222), (216, 217, 221, 220), (232, 224, 465, 468), (306, 346, 525, 504), (226, 227, 231, 230), (222, 223, 227, 226), (219, 218, 224, 225), (223, 219, 225, 227), (229, 228, 230, 231), (227, 225, 229, 231), (228, 229, 235, 234), (190, 188, 447, 446), (62, 60, 383, 382), (112, 136, 421, 409), (225, 224, 232, 233), (229, 225, 233, 235), (239, 237, 337, 339), (235, 239, 243, 241), (235, 233, 237, 239), (148, 236, 237, 149), (151, 233, 232, 150), (254, 258, 481, 479), (241, 243, 255, 253), (234, 235, 241, 240), (76, 160, 433, 391), (239, 238, 242, 243), (246, 247, 289, 288), (228, 234, 469, 467), (214, 215, 247, 246), (211, 210, 244, 245), (249, 248, 250, 251), (11, 8, 356, 357), (245, 244, 248, 249), (247, 245, 249, 251), (252, 253, 255, 254), (254, 255, 259, 258), (210, 204, 455, 457), (240, 241, 253, 252), (259, 257, 261, 263), (243, 242, 256, 257), (34, 28, 364, 369), (255, 243, 257, 259), (261, 260, 262, 263), (260, 261, 267, 266), (282, 276, 490, 492), (258, 259, 263, 262), (310, 308, 507, 506), (257, 256, 264, 265), (200, 208, 456, 453), (261, 257, 265, 267), (269, 268, 270, 271), (267, 271, 275, 273), (267, 265, 269, 271), (265, 264, 268, 269), (272, 273, 281, 280), (266, 267, 273, 272), (86, 84, 395, 394), (271, 270, 274, 275), (276, 277, 279, 278), (273, 275, 279, 277), (279, 275, 339, 343), (330, 76, 391, 516), (281, 283, 287, 285), (273, 277, 283, 281), (277, 276, 282, 283), (20, 32, 368, 360), (284, 285, 287, 286), (280, 281, 285, 284), (350, 310, 506, 527), (287, 283, 315, 319), (291, 290, 294, 295), (247, 251, 291, 289), (64, 328, 517, 385), (251, 250, 290, 291), (292, 293, 295, 294), (289, 291, 295, 293), (293, 292, 298, 299), (162, 78, 390, 432), (272, 280, 493, 488), (110, 106, 404, 406), (288, 289, 297, 296), (289, 293, 299, 297), (300, 301, 303, 302), (303, 299, 305, 307), (297, 299, 303, 301), (296, 297, 301, 300), (1, 5, 355, 352), (299, 298, 304, 305), (104, 108, 407, 405), (302, 303, 307, 306), (309, 308, 310, 311), (186, 184, 445, 444), (307, 305, 309, 311), (311, 351, 347, 307), (302, 306, 504, 502), (305, 304, 312, 313), (309, 305, 313, 315), (308, 309, 315, 314), (317, 316, 318, 319), (313, 312, 316, 317), (315, 313, 317, 319), (286, 287, 319, 318), (283, 282, 314, 315), (420, 422, 418, 416), (323, 321, 325, 327), (69, 68, 320, 321), (73, 69, 321, 323), (72, 73, 323, 322), (325, 324, 326, 327), (46, 324, 325, 47), (52, 56, 380, 378), (322, 323, 327, 326), (45, 321, 320, 44), (304, 298, 500, 505), (331, 330, 334, 335), (77, 76, 330, 331), (64, 65, 329, 328), (65, 77, 331, 329), (332, 333, 335, 334), (329, 331, 335, 333), (42, 43, 333, 332), (132, 128, 417, 419), (41, 40, 328, 329), (240, 252, 478, 472), (339, 337, 341, 343), (237, 236, 336, 337), (80, 66, 384, 393), (238, 239, 339, 338), (341, 340, 342, 343), (337, 336, 340, 341), (344, 348, 526, 524), (278, 279, 343, 342), (275, 274, 338, 339), (78, 82, 392, 390), (176, 72, 389, 441), (56, 58, 381, 380), (212, 213, 345, 344), (213, 215, 347, 345), (348, 349, 351, 350), (344, 345, 349, 348), (345, 347, 351, 349), (310, 350, 351, 311), (307, 347, 346, 306), (44, 320, 513, 374), (359, 353, 363, 362), (354, 353, 352, 355), (354, 355, 357, 356), (352, 353, 359, 358), (354, 356, 360, 361), (361, 360, 364, 365), (364, 360, 368, 369), (362, 363, 367, 366), (369, 368, 374, 375), (371, 370, 372, 373), (362, 366, 370, 371), (371, 373, 376, 377), (379, 378, 380, 381), (374, 368, 378, 379), (377, 376, 382, 383), (382, 376, 385, 384), (379, 381, 386, 387), (387, 386, 388, 389), (387, 389, 512, 513), (391, 385, 517, 516), (384, 385, 391, 390), (393, 392, 394, 395), (384, 390, 392, 393), (397, 396, 398, 399), (393, 395, 396, 397), (388, 386, 401, 400), (400, 401, 403, 402), (404, 405, 407, 406), (403, 401, 405, 404), (415, 409, 421, 420), (406, 407, 409, 408), (399, 398, 410, 411), (411, 410, 412, 413), (408, 409, 415, 414), (411, 413, 416, 417), (417, 416, 418, 419), (420, 421, 423, 422), (369, 375, 424, 425), (425, 424, 426, 427), (429, 428, 430, 431), (372, 370, 428, 429), (432, 433, 435, 434), (390, 391, 433, 432), (437, 436, 438, 439), (394, 392, 436, 437), (432, 434, 438, 436), (400, 402, 442, 443), (389, 388, 440, 441), (441, 440, 444, 445), (443, 442, 446, 447), (440, 443, 447, 444), (429, 431, 448, 449), (450, 448, 453, 452), (449, 448, 450, 451), (452, 453, 455, 454), (455, 453, 456, 457), (457, 456, 458, 459), (431, 430, 458, 456), (426, 424, 461, 460), (460, 461, 463, 462), (460, 462, 464, 465), (465, 464, 466, 467), (468, 469, 471, 470), (465, 467, 469, 468), (426, 468, 470, 427), (471, 469, 472, 473), (457, 459, 474, 475), (475, 474, 476, 477), (473, 472, 478, 479), (473, 479, 481, 480), (480, 481, 483, 482), (484, 485, 487, 486), (480, 482, 485, 484), (487, 485, 488, 489), (489, 488, 490, 491), (490, 488, 493, 492), (492, 493, 495, 494), (476, 474, 497, 496), (496, 497, 499, 498), (500, 501, 503, 502), (499, 497, 501, 500), (505, 504, 506, 507), (500, 502, 504, 505), (505, 507, 508, 509), (509, 508, 510, 511), (492, 494, 510, 508), (513, 512, 514, 515), (374, 513, 515, 375), (516, 517, 519, 518), (373, 372, 519, 517), (470, 471, 521, 520), (520, 521, 523, 522), (489, 491, 523, 521), (525, 524, 526, 527), (459, 458, 524, 525), (504, 525, 527, 506), (286, 318, 510, 494), (58, 70, 386, 381), (158, 194, 448, 431), (234, 240, 472, 469), (146, 216, 461, 424), (68, 54, 379, 387), (242, 238, 471, 473), (118, 122, 412, 410), (174, 175, 543, 542), (270, 268, 486, 487), (98, 74, 388, 400), (3, 16, 363, 353), (314, 282, 492, 508), (198, 196, 451, 450), (342, 340, 522, 523), (268, 264, 484, 486), (22, 15, 359, 362), (166, 172, 438, 434), (220, 222, 462, 463), (70, 96, 401, 386), (124, 126, 414, 415), (340, 336, 520, 522), (8, 20, 360, 356), (148, 144, 425, 427), (298, 292, 499, 500), (168, 162, 432, 436), (216, 220, 463, 461), (18, 7, 354, 361), (72, 322, 512, 389), (196, 192, 449, 451), (214, 246, 474, 459), (278, 342, 523, 491), (320, 68, 387, 513), (244, 210, 457, 475), (126, 114, 408, 414), (288, 296, 501, 497), (100, 102, 402, 403), (40, 50, 376, 373), (338, 274, 489, 521), (250, 248, 477, 476), (48, 36, 371, 377), (266, 272, 488, 485), (28, 26, 365, 364), (194, 200, 453, 448), (222, 226, 464, 462), (274, 270, 487, 489), (38, 152, 428, 370), (202, 198, 450, 452), (300, 302, 502, 503), (224, 218, 460, 465), (154, 42, 372, 429), (326, 324, 515, 514), (296, 300, 503, 501), (24, 30, 366, 367), (248, 244, 475, 477), (120, 130, 416, 413), (346, 214, 459, 525), (276, 278, 491, 490), (26, 18, 361, 365), (128, 116, 411, 417), (54, 44, 374, 379), (180, 98, 400, 443), (212, 344, 524, 458), (106, 100, 403, 404), (322, 326, 514, 512), (152, 156, 430, 428), (324, 46, 375, 515), (204, 206, 454, 455), (252, 254, 479, 478), (32, 52, 378, 368), (230, 228, 467, 466), (7, 3, 353, 354), (74, 178, 440, 388), (96, 104, 405, 401), (206, 202, 452, 454), (134, 132, 419, 418), (102, 182, 442, 402), (348, 350, 527, 526), (226, 230, 466, 464), (16, 24, 367, 363), (131, 139, 138, 130), (130, 138, 142, 134), (138, 420, 416, 130), (532, 533, 539, 538), (530, 528, 534, 536), (183, 191, 533, 532), (190, 446, 530, 531), (446, 442, 528, 530), (191, 190, 531, 533), (535, 537, 536, 534), (535, 538, 539, 537), (538, 547, 541, 532), (535, 546, 547, 538), (533, 531, 537, 539), (531, 530, 536, 537), (545, 544, 550, 551), (544, 542, 548, 550), (437, 439, 544, 545), (171, 170, 540, 541), (170, 437, 545, 540), (175, 171, 541, 543), (547, 546, 548, 549), (548, 546, 551, 550), (534, 551, 546, 535), (528, 545, 551, 534), (543, 541, 547, 549), (542, 543, 549, 548), (532, 541, 540, 529), (529, 540, 545, 528)])
_uv = me_cube_002.uv_layers.new(name='UVMap')
_uv.uv.foreach_set('vector', [0.625, 0.5, 0.625, 0.5, 0.625, 0.5, 0.625, 0.5, 0.375, 0.25, 0.625, 0.25, 0.625, 0.5, 0.375, 0.5, 0.375, 0.75, 0.375, 0.5, 0.375, 0.5, 0.375, 0.75, 0.375, 0.75, 0.625, 0.75, 0.625, 1.0, 0.375, 1.0, 0.125, 0.5, 0.375, 0.5, 0.375, 0.75, 0.125, 0.75, 0.625, 0.5, 0.625, 0.5, 0.625, 0.5, 0.625, 0.5, 0.375, 0.5, 0.625, 0.5, 0.625, 0.75, 0.375, 0.75, 0.625, 0.25, 0.625, 0.25, 0.625, 0.25, 0.625, 0.25, 0.375, 0.5, 0.375, 0.5, 0.375, 0.5, 0.375, 0.5, 0.625, 0.75, 0.375, 0.75, 0.375, 0.75, 0.625, 0.75, 0.375, 0.0, 0.625, 0.0, 0.625, 0.25, 0.375, 0.25, 0.375, 1.0, 0.625, 1.0, 0.625, 1.0, 0.375, 1.0, 0.625, 0.5, 0.625, 0.5, 0.625, 0.5, 0.625, 0.5, 0.125, 0.5, 0.125, 0.75, 0.125, 0.75, 0.125, 0.5, 0.125, 0.5, 0.125, 0.5, 0.125, 0.5, 0.125, 0.5, 0.375, 0.5, 0.625, 0.5, 0.625, 0.5, 0.375, 0.5, 0.625, 0.25, 0.375, 0.25, 0.375, 0.25, 0.625, 0.25, 0.375, 0.25, 0.625, 0.25, 0.625, 0.25, 0.375, 0.25, 0.625, 0.5, 0.375, 0.5, 0.375, 0.5, 0.625, 0.5, 0.0, 0.0, 0.0, 0.0, 0.0, 0.0, 0.0, 0.0, 0.375, 0.5, 0.625, 0.5, 0.625, 0.5, 0.375, 0.5, 0.125, 0.5, 0.125, 0.5, 0.125, 0.5, 0.125, 0.5, 0.625, 0.25, 0.375, 0.25, 0.375, 0.25, 0.625, 0.25, 0.375, 0.5, 0.625, 0.5, 0.625, 0.5, 0.375, 0.5, 0.625, 0.25, 0.625, 0.25, 0.625, 0.25, 0.625, 0.25, 0.625, 0.25, 0.625, 0.25, 0.625, 0.25, 0.625, 0.25, 0.625, 0.25, 0.375, 0.25, 0.375, 0.25, 0.625, 0.25, 0.625, 0.5, 0.625, 0.5, 0.625, 0.5, 0.625, 0.5, 0.625, 0.25, 0.375, 0.25, 0.375, 0.25, 0.625, 0.25, 0.375, 0.5, 0.375, 0.5, 0.375, 0.5, 0.375, 0.5, 0.625, 0.25, 0.625, 0.25, 0.625, 0.25, 0.625, 0.25, 0.625, 0.5, 0.375, 0.5, 0.375, 0.5, 0.625, 0.5, 0.375, 0.5, 0.625, 0.5, 0.625, 0.5, 0.375, 0.5, 0.375, 0.5, 0.375, 0.5, 0.375, 0.5, 0.375, 0.5, 0.625, 0.25, 0.625, 0.25, 0.625, 0.25, 0.625, 0.25, 0.125, 0.5, 0.125, 0.5, 0.125, 0.5, 0.125, 0.5, 0.625, 0.25, 0.625, 0.25, 0.625, 0.25, 0.625, 0.25, 0.375, 0.25, 0.625, 0.25, 0.625, 0.25, 0.375, 0.25, 0.0, 0.0, 0.0, 0.0, 0.0, 0.0, 0.0, 0.0, 0.125, 0.5, 0.125, 0.5, 0.125, 0.5, 0.125, 0.5, 0.125, 0.5, 0.125, 0.5, 0.125, 0.5, 0.125, 0.5, 0.625, 0.25, 0.375, 0.25, 0.375, 0.25, 0.625, 0.25, 0.0, 0.0, 0.0, 0.0, 0.0, 0.0, 0.0, 0.0, 0.375, 0.5, 0.625, 0.5, 0.625, 0.5, 0.375, 0.5, 0.375, 0.5, 0.375, 0.5, 0.375, 0.5, 0.375, 0.5, 0.375, 0.5, 0.375, 0.5, 0.375, 0.5, 0.375, 0.5, 0.125, 0.5, 0.125, 0.5, 0.125, 0.5, 0.125, 0.5, 0.125, 0.5, 0.125, 0.5, 0.125, 0.5, 0.125, 0.5, 0.625, 0.5, 0.625, 0.5, 0.625, 0.5, 0.625, 0.5, 0.375, 0.25, 0.625, 0.25, 0.625, 0.25, 0.375, 0.25, 0.625, 0.5, 0.625, 0.5, 0.625, 0.5, 0.625, 0.5, 0.625, 0.5, 0.375, 0.5, 0.375, 0.5, 0.625, 0.5, 0.375, 0.5, 0.375, 0.5, 0.375, 0.5, 0.375, 0.5, 0.625, 0.25, 0.625, 0.25, 0.625, 0.25, 0.625, 0.25, 0.625, 0.5, 0.375, 0.5, 0.375, 0.5, 0.625, 0.5, 0.625, 0.5, 0.375, 0.5, 0.375, 0.5, 0.625, 0.5, 0.375, 0.5, 0.375, 0.5, 0.375, 0.5, 0.375, 0.5, 0.375, 0.5, 0.375, 0.5, 0.375, 0.5, 0.375, 0.5, 0.375, 0.25, 0.625, 0.25, 0.625, 0.25, 0.375, 0.25, 0.375, 0.25, 0.625, 0.25, 0.625, 0.25, 0.375, 0.25, 0.625, 0.25, 0.625, 0.25, 0.625, 0.25, 0.625, 0.25, 0.375, 0.25, 0.625, 0.25, 0.625, 0.25, 0.375, 0.25, 0.125, 0.5, 0.125, 0.5, 0.125, 0.5, 0.125, 0.5, 0.625, 0.25, 0.375, 0.25, 0.375, 0.25, 0.625, 0.25, 0.625, 0.25, 0.625, 0.25, 0.625, 0.25, 0.625, 0.25, 0.125, 0.5, 0.125, 0.5, 0.125, 0.5, 0.125, 0.5, 0.375, 0.5, 0.375, 0.5, 0.375, 0.5, 0.375, 0.5, 0.625, 0.25, 0.625, 0.25, 0.625, 0.25, 0.625, 0.25, 0.625, 0.5, 0.375, 0.5, 0.375, 0.5, 0.625, 0.5, 0.375, 0.5, 0.625, 0.5, 0.625, 0.5, 0.375, 0.5, 0.375, 0.5, 0.625, 0.5, 0.625, 0.5, 0.375, 0.5, 0.375, 0.5, 0.625, 0.5, 0.625, 0.5, 0.375, 0.5, 0.625, 0.25, 0.625, 0.25, 0.625, 0.25, 0.625, 0.25, 0.625, 0.25, 0.625, 0.25, 0.625, 0.25, 0.625, 0.25, 0.375, 0.25, 0.625, 0.25, 0.625, 0.25, 0.375, 0.25, 0.625, 0.25, 0.625, 0.25, 0.625, 0.25, 0.625, 0.25, 0.0, 0.0, 0.0, 0.0, 0.0, 0.0, 0.0, 0.0, 0.125, 0.5, 0.125, 0.5, 0.125, 0.5, 0.125, 0.5, 0.625, 0.25, 0.625, 0.25, 0.625, 0.25, 0.625, 0.25, 0.0, 0.0, 0.0, 0.0, 0.0, 0.0, 0.0, 0.0, 0.625, 0.25, 0.375, 0.25, 0.375, 0.25, 0.625, 0.25, 0.375, 0.25, 0.625, 0.25, 0.625, 0.25, 0.375, 0.25, 0.375, 0.25, 0.625, 0.25, 0.625, 0.25, 0.375, 0.25, 0.375, 0.25, 0.625, 0.25, 0.625, 0.25, 0.375, 0.25, 0.125, 0.5, 0.125, 0.5, 0.125, 0.5, 0.125, 0.5, 0.625, 0.25, 0.375, 0.25, 0.375, 0.25, 0.625, 0.25, 0.625, 0.25, 0.625, 0.25, 0.625, 0.25, 0.625, 0.25, 0.125, 0.5, 0.125, 0.5, 0.125, 0.5, 0.125, 0.5, 0.625, 0.25, 0.625, 0.25, 0.625, 0.25, 0.625, 0.25, 0.375, 0.25, 0.625, 0.25, 0.625, 0.25, 0.375, 0.25, 0.125, 0.5, 0.125, 0.5, 0.125, 0.5, 0.125, 0.5, 0.375, 0.25, 0.625, 0.25, 0.625, 0.25, 0.375, 0.25, 0.125, 0.5, 0.125, 0.5, 0.125, 0.5, 0.125, 0.5, 0.625, 0.25, 0.375, 0.25, 0.375, 0.25, 0.625, 0.25, 0.375, 0.5, 0.375, 0.5, 0.375, 0.5, 0.375, 0.5, 0.0, 0.0, 0.0, 0.0, 0.0, 0.0, 0.0, 0.0, 0.625, 0.5, 0.375, 0.5, 0.375, 0.5, 0.625, 0.5, 0.375, 0.5, 0.375, 0.5, 0.375, 0.5, 0.375, 0.5, 0.625, 0.5, 0.375, 0.5, 0.375, 0.5, 0.625, 0.5, 0.375, 0.5, 0.625, 0.5, 0.625, 0.5, 0.375, 0.5, 0.0, 0.0, 0.0, 0.0, 0.0, 0.0, 0.0, 0.0, 0.375, 0.5, 0.375, 0.5, 0.375, 0.5, 0.375, 0.5, 0.625, 1.0, 0.625, 1.0, 0.625, 1.0, 0.625, 1.0, 0.375, 0.5, 0.375, 0.5, 0.375, 0.5, 0.375, 0.5, 0.625, 0.5, 0.375, 0.5, 0.375, 0.5, 0.625, 0.5, 0.0, 0.0, 0.0, 0.0, 0.0, 0.0, 0.0, 0.0, 0.375, 0.5, 0.375, 0.5, 0.375, 0.5, 0.375, 0.5, 0.375, 0.5, 0.625, 0.5, 0.625, 0.5, 0.375, 0.5, 0.375, 0.5, 0.375, 0.5, 0.375, 0.5, 0.375, 0.5, 0.625, 0.5, 0.375, 0.5, 0.375, 0.5, 0.625, 0.5, 0.625, 0.25, 0.625, 0.25, 0.625, 0.25, 0.625, 0.25, 0.625, 0.5, 0.375, 0.5, 0.375, 0.5, 0.625, 0.5, 0.625, 0.5, 0.625, 0.5, 0.625, 0.5, 0.625, 0.5, 0.375, 0.5, 0.625, 0.5, 0.625, 0.5, 0.375, 0.5, 0.125, 0.5, 0.125, 0.5, 0.125, 0.5, 0.125, 0.5, 0.625, 0.25, 0.375, 0.25, 0.375, 0.25, 0.625, 0.25, 0.625, 0.25, 0.625, 0.25, 0.625, 0.25, 0.625, 0.25, 0.375, 0.25, 0.625, 0.25, 0.625, 0.25, 0.375, 0.25, 0.375, 0.25, 0.625, 0.25, 0.625, 0.25, 0.375, 0.25, 0.625, 0.25, 0.375, 0.25, 0.375, 0.25, 0.625, 0.25, 0.0, 0.0, 0.0, 0.0, 0.0, 0.0, 0.0, 0.0, 0.625, 0.25, 0.375, 0.25, 0.375, 0.25, 0.625, 0.25, 0.625, 0.5, 0.375, 0.5, 0.375, 0.5, 0.625, 0.5, 0.0, 0.0, 0.0, 0.0, 0.0, 0.0, 0.0, 0.0, 0.375, 0.5, 0.625, 0.5, 0.625, 0.5, 0.375, 0.5, 0.375, 0.5, 0.375, 0.5, 0.375, 0.5, 0.375, 0.5, 0.125, 0.5, 0.125, 0.5, 0.125, 0.5, 0.125, 0.5, 0.625, 0.25, 0.625, 0.25, 0.625, 0.25, 0.625, 0.25, 0.375, 0.25, 0.625, 0.25, 0.625, 0.25, 0.375, 0.25, 0.125, 0.5, 0.125, 0.5, 0.125, 0.5, 0.125, 0.5, 0.375, 0.25, 0.625, 0.25, 0.625, 0.25, 0.375, 0.25, 0.375, 0.25, 0.625, 0.25, 0.625, 0.25, 0.375, 0.25, 0.0, 0.0, 0.0, 0.0, 0.0, 0.0, 0.0, 0.0, 0.0, 0.0, 0.0, 0.0, 0.0, 0.0, 0.0, 0.0, 0.0, 0.0, 0.0, 0.0, 0.0, 0.0, 0.0, 0.0, 0.375, 0.5, 0.375, 0.5, 0.375, 0.5, 0.375, 0.5, 0.375, 0.5, 0.625, 0.5, 0.625, 0.5, 0.375, 0.5, 0.625, 0.5, 0.375, 0.5, 0.375, 0.5, 0.625, 0.5, 0.625, 0.5, 0.375, 0.5, 0.375, 0.5, 0.625, 0.5, 0.0, 0.0, 0.0, 0.0, 0.0, 0.0, 0.0, 0.0, 0.375, 0.5, 0.375, 0.5, 0.375, 0.5, 0.375, 0.5, 0.625, 0.5, 0.375, 0.5, 0.375, 0.5, 0.625, 0.5, 0.375, 0.5, 0.375, 0.5, 0.375, 0.5, 0.375, 0.5, 0.625, 0.25, 0.625, 0.25, 0.625, 0.25, 0.625, 0.25, 0.625, 0.5, 0.375, 0.5, 0.375, 0.5, 0.625, 0.5, 0.375, 0.5, 0.625, 0.5, 0.625, 0.5, 0.375, 0.5, 0.0, 0.0, 0.0, 0.0, 0.0, 0.0, 0.0, 0.0, 0.375, 0.5, 0.375, 0.5, 0.375, 0.5, 0.375, 0.5, 0.625, 0.25, 0.625, 0.25, 0.625, 0.25, 0.625, 0.25, 0.375, 0.5, 0.625, 0.5, 0.625, 0.5, 0.375, 0.5, 0.625, 0.5, 0.625, 0.5, 0.625, 0.5, 0.625, 0.5, 0.625, 0.25, 0.375, 0.25, 0.375, 0.25, 0.625, 0.25, 0.625, 0.25, 0.625, 0.25, 0.625, 0.25, 0.625, 0.25, 0.375, 0.25, 0.625, 0.25, 0.625, 0.25, 0.375, 0.25, 0.0, 0.0, 0.0, 0.0, 0.0, 0.0, 0.0, 0.0, 0.625, 0.25, 0.375, 0.25, 0.375, 0.25, 0.625, 0.25, 0.125, 0.5, 0.125, 0.5, 0.125, 0.5, 0.125, 0.5, 0.375, 0.25, 0.625, 0.25, 0.625, 0.25, 0.375, 0.25, 0.625, 0.5, 0.375, 0.5, 0.375, 0.5, 0.625, 0.5, 0.125, 0.5, 0.125, 0.5, 0.125, 0.5, 0.125, 0.5, 0.625, 0.25, 0.375, 0.25, 0.375, 0.25, 0.625, 0.25, 0.625, 0.25, 0.625, 0.0, 0.625, 0.0, 0.625, 0.25, 0.625, 0.25, 0.375, 0.25, 0.375, 0.25, 0.625, 0.25, 0.0, 0.0, 0.0, 0.0, 0.0, 0.0, 0.0, 0.0, 0.125, 0.5, 0.125, 0.5, 0.125, 0.5, 0.125, 0.5, 0.625, 0.25, 0.375, 0.25, 0.375, 0.25, 0.625, 0.25, 0.625, 0.5, 0.625, 0.5, 0.625, 0.5, 0.625, 0.5, 0.125, 0.5, 0.125, 0.5, 0.125, 0.5, 0.125, 0.5, 0.625, 0.25, 0.375, 0.25, 0.375, 0.25, 0.625, 0.25, 0.625, 0.25, 0.625, 0.25, 0.625, 0.25, 0.625, 0.25, 0.625, 0.25, 0.375, 0.25, 0.375, 0.25, 0.625, 0.25, 0.0, 0.0, 0.0, 0.0, 0.0, 0.0, 0.0, 0.0, 0.125, 0.5, 0.125, 0.5, 0.125, 0.5, 0.125, 0.5, 0.625, 0.25, 0.625, 0.25, 0.625, 0.25, 0.625, 0.25, 0.0, 0.0, 0.0, 0.0, 0.0, 0.0, 0.0, 0.0, 0.625, 0.5, 0.625, 0.5, 0.625, 0.5, 0.625, 0.5, 0.0, 0.0, 0.0, 0.0, 0.0, 0.0, 0.0, 0.0, 0.375, 0.5, 0.375, 0.5, 0.375, 0.5, 0.375, 0.5, 0.375, 0.5, 0.375, 0.5, 0.375, 0.5, 0.375, 0.5, 0.625, 0.5, 0.375, 0.5, 0.375, 0.5, 0.625, 0.5, 0.625, 0.5, 0.625, 0.5, 0.625, 0.5, 0.625, 0.5, 0.625, 0.5, 0.375, 0.5, 0.375, 0.5, 0.625, 0.5, 0.625, 0.5, 0.625, 0.5, 0.625, 0.5, 0.625, 0.5, 0.375, 0.5, 0.625, 0.5, 0.625, 0.5, 0.375, 0.5, 0.375, 0.5, 0.625, 0.5, 0.625, 0.5, 0.375, 0.5, 0.375, 0.5, 0.625, 0.5, 0.625, 0.5, 0.375, 0.5, 0.625, 0.5, 0.625, 0.5, 0.625, 0.5, 0.625, 0.5, 0.375, 0.5, 0.625, 0.5, 0.625, 0.5, 0.375, 0.5, 0.625, 0.5, 0.625, 0.5, 0.625, 0.5, 0.625, 0.5, 0.625, 0.5, 0.625, 0.5, 0.625, 0.5, 0.625, 0.5, 0.375, 0.5, 0.375, 0.5, 0.375, 0.5, 0.375, 0.5, 0.0, 0.0, 0.0, 0.0, 0.0, 0.0, 0.0, 0.0, 0.0, 0.0, 0.0, 0.0, 0.0, 0.0, 0.0, 0.0, 0.625, 0.25, 0.625, 0.25, 0.625, 0.25, 0.625, 0.25, 0.125, 0.5, 0.125, 0.5, 0.125, 0.5, 0.125, 0.5, 0.125, 0.5, 0.125, 0.5, 0.125, 0.5, 0.125, 0.5, 0.625, 0.25, 0.625, 0.25, 0.625, 0.25, 0.625, 0.25, 0.625, 0.25, 0.375, 0.25, 0.375, 0.25, 0.625, 0.25, 0.375, 0.25, 0.625, 0.25, 0.625, 0.25, 0.375, 0.25, 0.625, 0.25, 0.625, 0.25, 0.625, 0.25, 0.625, 0.25, 0.625, 0.25, 0.625, 0.25, 0.625, 0.25, 0.625, 0.25, 0.375, 0.25, 0.625, 0.25, 0.625, 0.25, 0.375, 0.25, 0.625, 0.25, 0.625, 0.25, 0.625, 0.25, 0.625, 0.25, 0.625, 0.25, 0.375, 0.25, 0.375, 0.25, 0.625, 0.25, 0.125, 0.5, 0.125, 0.5, 0.125, 0.5, 0.125, 0.5, 0.375, 0.25, 0.625, 0.25, 0.625, 0.25, 0.375, 0.25, 0.625, 0.25, 0.375, 0.25, 0.375, 0.25, 0.625, 0.25, 0.375, 0.25, 0.625, 0.25, 0.625, 0.25, 0.375, 0.25, 0.125, 0.5, 0.125, 0.5, 0.125, 0.5, 0.125, 0.5, 0.625, 0.75, 0.625, 0.75, 0.625, 0.75, 0.625, 0.75, 0.625, 0.5, 0.625, 0.5, 0.625, 0.5, 0.625, 0.5, 0.375, 0.25, 0.625, 0.25, 0.625, 0.25, 0.375, 0.25, 0.125, 0.5, 0.125, 0.5, 0.125, 0.5, 0.125, 0.5, 0.625, 0.25, 0.375, 0.25, 0.375, 0.25, 0.625, 0.25, 0.375, 0.25, 0.625, 0.25, 0.625, 0.25, 0.375, 0.25, 0.0, 0.0, 0.0, 0.0, 0.0, 0.0, 0.0, 0.0, 0.125, 0.5, 0.125, 0.5, 0.125, 0.5, 0.125, 0.5, 0.125, 0.5, 0.125, 0.5, 0.125, 0.5, 0.125, 0.5, 0.0, 0.0, 0.0, 0.0, 0.0, 0.0, 0.0, 0.0, 0.625, 0.5, 0.625, 0.5, 0.625, 0.5, 0.625, 0.5, 0.375, 0.5, 0.375, 0.5, 0.375, 0.5, 0.375, 0.5, 0.375, 0.5, 0.625, 0.5, 0.625, 0.5, 0.375, 0.5, 0.625, 0.5, 0.625, 0.5, 0.625, 0.5, 0.625, 0.5, 0.625, 0.5, 0.375, 0.5, 0.375, 0.5, 0.625, 0.5, 0.625, 0.5, 0.375, 0.5, 0.375, 0.5, 0.625, 0.5, 0.625, 0.5, 0.375, 0.5, 0.375, 0.5, 0.625, 0.5, 0.625, 0.5, 0.625, 0.5, 0.625, 0.5, 0.625, 0.5, 0.0, 0.0, 0.0, 0.0, 0.0, 0.0, 0.0, 0.0, 0.625, 0.5, 0.375, 0.5, 0.375, 0.5, 0.625, 0.5, 0.625, 0.5, 0.375, 0.5, 0.375, 0.5, 0.625, 0.5, 0.375, 0.5, 0.625, 0.5, 0.625, 0.5, 0.375, 0.5, 0.375, 0.5, 0.375, 0.5, 0.375, 0.5, 0.375, 0.5, 0.375, 0.5, 0.625, 0.5, 0.625, 0.5, 0.375, 0.5, 0.375, 0.5, 0.375, 0.5, 0.375, 0.5, 0.375, 0.5, 0.625, 0.5, 0.375, 0.5, 0.375, 0.5, 0.625, 0.5, 0.625, 0.5, 0.625, 0.5, 0.625, 0.5, 0.625, 0.5, 0.625, 0.25, 0.625, 0.25, 0.625, 0.25, 0.625, 0.25, 0.625, 0.5, 0.625, 0.5, 0.625, 0.5, 0.625, 0.5, 0.375, 0.5, 0.625, 0.5, 0.625, 0.5, 0.375, 0.5, 0.375, 0.5, 0.375, 0.5, 0.375, 0.5, 0.375, 0.5, 0.375, 0.5, 0.375, 0.5, 0.375, 0.5, 0.375, 0.5, 0.375, 0.5, 0.375, 0.5, 0.375, 0.5, 0.375, 0.5, 0.375, 0.5, 0.375, 0.5, 0.375, 0.5, 0.375, 0.5, 0.0, 0.0, 0.0, 0.0, 0.0, 0.0, 0.0, 0.0, 0.0, 0.0, 0.0, 0.0, 0.0, 0.0, 0.0, 0.0, 0.625, 0.5, 0.625, 0.5, 0.625, 0.5, 0.625, 0.5, 0.375, 0.5, 0.375, 0.5, 0.375, 0.5, 0.375, 0.5, 0.625, 0.5, 0.375, 0.5, 0.375, 0.5, 0.625, 0.5, 0.625, 0.25, 0.625, 0.25, 0.625, 0.25, 0.625, 0.25, 0.375, 0.5, 0.625, 0.5, 0.625, 0.5, 0.375, 0.5, 0.625, 0.25, 0.375, 0.25, 0.375, 0.25, 0.625, 0.25, 0.625, 0.5, 0.625, 0.5, 0.625, 0.5, 0.625, 0.5, 0.625, 0.25, 0.375, 0.25, 0.375, 0.25, 0.625, 0.25, 0.375, 0.25, 0.625, 0.25, 0.625, 0.25, 0.375, 0.25, 0.375, 0.25, 0.625, 0.25, 0.625, 0.25, 0.375, 0.25, 0.625, 0.75, 0.625, 0.5, 0.625, 0.5, 0.625, 0.75, 0.375, 0.25, 0.625, 0.25, 0.625, 0.25, 0.375, 0.25, 0.125, 0.5, 0.125, 0.5, 0.125, 0.5, 0.125, 0.5, 0.625, 0.5, 0.375, 0.5, 0.375, 0.5, 0.625, 0.5, 0.625, 0.5, 0.375, 0.5, 0.375, 0.5, 0.625, 0.5, 0.625, 0.25, 0.625, 0.25, 0.625, 0.25, 0.625, 0.25, 0.625, 0.5, 0.375, 0.5, 0.375, 0.5, 0.625, 0.5, 0.375, 0.5, 0.375, 0.5, 0.375, 0.5, 0.375, 0.5, 0.375, 0.5, 0.625, 0.5, 0.625, 0.5, 0.375, 0.5, 0.625, 0.5, 0.625, 0.5, 0.625, 0.5, 0.625, 0.5, 0.375, 0.5, 0.375, 0.5, 0.375, 0.5, 0.375, 0.5, 0.375, 0.5, 0.625, 0.5, 0.625, 0.5, 0.375, 0.5, 0.625, 0.5, 0.375, 0.5, 0.375, 0.5, 0.625, 0.5, 0.625, 0.5, 0.625, 0.5, 0.625, 0.5, 0.625, 0.5, 0.625, 0.5, 0.375, 0.5, 0.375, 0.5, 0.625, 0.5, 0.625, 0.25, 0.625, 0.25, 0.625, 0.25, 0.625, 0.25, 0.375, 0.5, 0.625, 0.5, 0.625, 0.5, 0.375, 0.5, 0.625, 0.25, 0.625, 0.25, 0.625, 0.25, 0.625, 0.25, 0.375, 0.5, 0.375, 0.5, 0.375, 0.5, 0.375, 0.5, 0.375, 0.5, 0.625, 0.5, 0.625, 0.5, 0.375, 0.5, 0.375, 0.5, 0.375, 0.5, 0.375, 0.5, 0.375, 0.5, 0.375, 0.5, 0.375, 0.5, 0.375, 0.5, 0.375, 0.5, 0.375, 0.5, 0.625, 0.5, 0.625, 0.5, 0.375, 0.5, 0.625, 0.5, 0.375, 0.5, 0.375, 0.5, 0.625, 0.5, 0.625, 0.5, 0.375, 0.5, 0.375, 0.5, 0.625, 0.5, 0.625, 0.25, 0.625, 0.25, 0.625, 0.25, 0.625, 0.25, 0.375, 0.5, 0.625, 0.5, 0.625, 0.5, 0.375, 0.5, 0.625, 0.5, 0.375, 0.5, 0.375, 0.5, 0.625, 0.5, 0.375, 0.5, 0.375, 0.5, 0.375, 0.5, 0.375, 0.5, 0.0, 0.0, 0.0, 0.0, 0.0, 0.0, 0.0, 0.0, 0.625, 0.25, 0.625, 0.25, 0.625, 0.25, 0.625, 0.25, 0.375, 0.5, 0.375, 0.5, 0.375, 0.5, 0.375, 0.5, 0.375, 0.5, 0.375, 0.5, 0.375, 0.5, 0.375, 0.5, 0.375, 0.5, 0.625, 0.5, 0.625, 0.5, 0.375, 0.5, 0.625, 0.5, 0.625, 0.5, 0.625, 0.5, 0.625, 0.5, 0.625, 0.5, 0.375, 0.5, 0.375, 0.5, 0.625, 0.5, 0.625, 0.5, 0.375, 0.5, 0.375, 0.5, 0.625, 0.5, 0.0, 0.0, 0.0, 0.0, 0.0, 0.0, 0.0, 0.0, 0.0, 0.0, 0.0, 0.0, 0.0, 0.0, 0.0, 0.0, 0.375, 0.25, 0.625, 0.25, 0.625, 0.25, 0.375, 0.25, 0.125, 0.5, 0.125, 0.5, 0.125, 0.5, 0.125, 0.5, 0.625, 0.25, 0.625, 0.25, 0.625, 0.25, 0.625, 0.25, 0.375, 0.25, 0.625, 0.25, 0.625, 0.25, 0.375, 0.25, 0.625, 0.25, 0.375, 0.25, 0.375, 0.25, 0.625, 0.25, 0.125, 0.5, 0.125, 0.5, 0.125, 0.5, 0.125, 0.5, 0.375, 0.25, 0.625, 0.25, 0.625, 0.25, 0.375, 0.25, 0.625, 0.25, 0.625, 0.25, 0.625, 0.25, 0.625, 0.25, 0.625, 0.5, 0.625, 0.5, 0.625, 0.5, 0.625, 0.5, 0.625, 0.5, 0.625, 0.5, 0.625, 0.5, 0.625, 0.5, 0.625, 0.25, 0.375, 0.25, 0.375, 0.25, 0.625, 0.25, 0.125, 0.5, 0.125, 0.5, 0.125, 0.5, 0.125, 0.5, 0.625, 0.25, 0.375, 0.25, 0.375, 0.25, 0.625, 0.25, 0.125, 0.5, 0.125, 0.5, 0.125, 0.5, 0.125, 0.5, 0.125, 0.5, 0.125, 0.5, 0.125, 0.5, 0.125, 0.5, 0.625, 0.25, 0.375, 0.25, 0.375, 0.25, 0.625, 0.25, 0.625, 1.0, 0.625, 0.75, 0.625, 0.75, 0.625, 1.0, 0.375, 0.25, 0.625, 0.25, 0.625, 0.25, 0.375, 0.25, 0.625, 0.5, 0.625, 0.5, 0.625, 0.5, 0.625, 0.5, 0.625, 0.25, 0.375, 0.25, 0.375, 0.25, 0.625, 0.25, 0.375, 0.25, 0.625, 0.25, 0.625, 0.25, 0.375, 0.25, 0.625, 0.5, 0.625, 0.5, 0.625, 0.5, 0.625, 0.5, 0.125, 0.5, 0.125, 0.5, 0.125, 0.5, 0.125, 0.5, 0.0, 0.0, 0.0, 0.0, 0.0, 0.0, 0.0, 0.0, 0.625, 0.25, 0.625, 0.25, 0.625, 0.25, 0.625, 0.25, 0.375, 0.25, 0.625, 0.25, 0.625, 0.25, 0.375, 0.25, 0.125, 0.5, 0.125, 0.5, 0.125, 0.5, 0.125, 0.5, 0.625, 0.25, 0.375, 0.25, 0.375, 0.25, 0.625, 0.25, 0.375, 0.25, 0.625, 0.25, 0.625, 0.25, 0.375, 0.25, 0.375, 0.25, 0.625, 0.25, 0.625, 0.25, 0.375, 0.25, 0.125, 0.5, 0.125, 0.5, 0.125, 0.5, 0.125, 0.5, 0.0, 0.0, 0.0, 0.0, 0.0, 0.0, 0.0, 0.0, 0.0, 0.0, 0.0, 0.0, 0.0, 0.0, 0.0, 0.0, 0.0, 0.0, 0.0, 0.0, 0.0, 0.0, 0.0, 0.0, 0.375, 0.5, 0.375, 0.5, 0.375, 0.5, 0.375, 0.5, 0.375, 0.5, 0.625, 0.5, 0.625, 0.5, 0.375, 0.5, 0.375, 0.5, 0.375, 0.5, 0.375, 0.5, 0.375, 0.5, 0.625, 0.5, 0.375, 0.5, 0.375, 0.5, 0.625, 0.5, 0.375, 0.5, 0.625, 0.5, 0.625, 0.5, 0.375, 0.5, 0.0, 0.0, 0.0, 0.0, 0.0, 0.0, 0.0, 0.0, 0.625, 0.5, 0.625, 0.5, 0.625, 0.5, 0.625, 0.5, 0.625, 0.5, 0.375, 0.5, 0.375, 0.5, 0.625, 0.5, 0.0, 0.0, 0.0, 0.0, 0.0, 0.0, 0.0, 0.0, 0.625, 0.25, 0.625, 0.25, 0.625, 0.25, 0.625, 0.25, 0.375, 0.25, 0.625, 0.25, 0.625, 0.25, 0.375, 0.25, 0.375, 0.25, 0.625, 0.25, 0.625, 0.25, 0.375, 0.25, 0.625, 0.25, 0.375, 0.25, 0.375, 0.25, 0.625, 0.25, 0.125, 0.5, 0.125, 0.5, 0.125, 0.5, 0.125, 0.5, 0.625, 0.25, 0.375, 0.25, 0.375, 0.25, 0.625, 0.25, 0.125, 0.5, 0.125, 0.5, 0.125, 0.5, 0.125, 0.5, 0.0, 0.0, 0.0, 0.0, 0.0, 0.0, 0.0, 0.0, 0.625, 0.25, 0.625, 0.25, 0.625, 0.25, 0.625, 0.25, 0.0, 0.0, 0.0, 0.0, 0.0, 0.0, 0.0, 0.0, 0.625, 0.5, 0.625, 0.5, 0.625, 0.5, 0.625, 0.5, 0.375, 0.5, 0.375, 0.5, 0.375, 0.5, 0.375, 0.5, 0.0, 0.0, 0.0, 0.0, 0.0, 0.0, 0.0, 0.0, 0.625, 0.25, 0.625, 0.25, 0.625, 0.25, 0.625, 0.25, 0.625, 0.5, 0.375, 0.5, 0.375, 0.5, 0.625, 0.5, 0.375, 0.5, 0.625, 0.5, 0.625, 0.5, 0.375, 0.5, 0.0, 0.0, 0.0, 0.0, 0.0, 0.0, 0.0, 0.0, 0.0, 0.0, 0.0, 0.0, 0.0, 0.0, 0.0, 0.0, 0.0, 0.0, 0.0, 0.0, 0.0, 0.0, 0.0, 0.0, 0.0, 0.0, 0.0, 0.0, 0.0, 0.0, 0.0, 0.0, 0.625, 0.25, 0.625, 0.25, 0.625, 0.25, 0.625, 0.25, 0.625, 0.5, 0.625, 0.5, 0.625, 0.5, 0.625, 0.5, 0.625, 0.5, 0.625, 0.5, 0.625, 0.5, 0.625, 0.5, 0.0, 0.0, 0.0, 0.0, 0.0, 0.0, 0.0, 0.0, 0.125, 0.5, 0.125, 0.5, 0.125, 0.5, 0.125, 0.5, 0.625, 0.25, 0.375, 0.25, 0.375, 0.25, 0.625, 0.25, 0.0, 0.0, 0.0, 0.0, 0.0, 0.0, 0.0, 0.0, 0.125, 0.5, 0.125, 0.5, 0.125, 0.5, 0.125, 0.5, 0.0, 0.0, 0.0, 0.0, 0.0, 0.0, 0.0, 0.0, 0.0, 0.0, 0.0, 0.0, 0.0, 0.0, 0.0, 0.0, 0.0, 0.0, 0.0, 0.0, 0.0, 0.0, 0.0, 0.0, 0.875, 0.5, 0.875, 0.5, 0.875, 0.5, 0.875, 0.5, 0.625, 0.5, 0.875, 0.5, 0.875, 0.75, 0.625, 0.75, 0.625, 0.5, 0.625, 0.75, 0.625, 0.75, 0.625, 0.5, 0.875, 0.75, 0.875, 0.5, 0.875, 0.5, 0.875, 0.75, 0.625, 0.5, 0.625, 0.5, 0.625, 0.5, 0.625, 0.5, 0.625, 0.5, 0.625, 0.5, 0.625, 0.5, 0.625, 0.5, 0.625, 0.5, 0.625, 0.5, 0.625, 0.5, 0.625, 0.5, 0.875, 0.5, 0.875, 0.5, 0.875, 0.5, 0.875, 0.5, 0.625, 0.5, 0.625, 0.5, 0.625, 0.5, 0.625, 0.5, 0.875, 0.5, 0.875, 0.5, 0.875, 0.5, 0.875, 0.5, 0.875, 0.5, 0.875, 0.5, 0.875, 0.5, 0.875, 0.5, 0.875, 0.5, 0.875, 0.5, 0.875, 0.5, 0.875, 0.5, 0.625, 0.5, 0.625, 0.5, 0.625, 0.5, 0.625, 0.5, 0.625, 0.5, 0.625, 0.5, 0.625, 0.5, 0.625, 0.5, 0.875, 0.5, 0.875, 0.5, 0.875, 0.5, 0.875, 0.5, 0.875, 0.5, 0.875, 0.5, 0.875, 0.5, 0.875, 0.5, 0.625, 0.5, 0.625, 0.5, 0.625, 0.5, 0.625, 0.5, 0.625, 0.5, 0.625, 0.5, 0.625, 0.5, 0.625, 0.5, 0.625, 0.5, 0.625, 0.5, 0.625, 0.5, 0.625, 0.5, 0.875, 0.5, 0.875, 0.5, 0.875, 0.5, 0.875, 0.5, 0.875, 0.5, 0.875, 0.5, 0.875, 0.5, 0.875, 0.5, 0.875, 0.5, 0.875, 0.5, 0.875, 0.5, 0.875, 0.5, 0.875, 0.5, 0.875, 0.5, 0.875, 0.5, 0.875, 0.5, 0.875, 0.5, 0.875, 0.5, 0.875, 0.5, 0.875, 0.5, 0.875, 0.5, 0.875, 0.5, 0.875, 0.5, 0.875, 0.5, 0.625, 0.5, 0.625, 0.5, 0.625, 0.5, 0.625, 0.5, 0.625, 0.5, 0.625, 0.5, 0.625, 0.5, 0.625, 0.5, 0.625, 0.5, 0.625, 0.5, 0.625, 0.5, 0.625, 0.5, 0.625, 0.5, 0.625, 0.5, 0.625, 0.5, 0.625, 0.5, 0.625, 0.5, 0.625, 0.5, 0.625, 0.5, 0.625, 0.5, 0.625, 0.5, 0.625, 0.5, 0.625, 0.5, 0.625, 0.5, 0.875, 0.5, 0.875, 0.5, 0.875, 0.5, 0.875, 0.5, 0.875, 0.5, 0.875, 0.5, 0.875, 0.5, 0.875, 0.5, 0.625, 0.5, 0.625, 0.5, 0.625, 0.5, 0.625, 0.5, 0.875, 0.5, 0.875, 0.5, 0.875, 0.5, 0.875, 0.5, 0.875, 0.5, 0.875, 0.5, 0.875, 0.5, 0.875, 0.5, 0.625, 0.5, 0.625, 0.5, 0.625, 0.5, 0.625, 0.5, 0.625, 0.5, 0.625, 0.5, 0.625, 0.5, 0.625, 0.5, 0.625, 0.5, 0.625, 0.5, 0.625, 0.5, 0.625, 0.5, 0.875, 0.5, 0.875, 0.5, 0.875, 0.5, 0.875, 0.5, 0.875, 0.5, 0.875, 0.5, 0.875, 0.5, 0.875, 0.5, 0.875, 0.5, 0.875, 0.5, 0.875, 0.5, 0.875, 0.5, 0.875, 0.5, 0.875, 0.5, 0.875, 0.5, 0.875, 0.5, 0.875, 0.5, 0.875, 0.5, 0.875, 0.5, 0.875, 0.5, 0.875, 0.5, 0.875, 0.5, 0.875, 0.5, 0.875, 0.5, 0.0, 0.0, 0.0, 0.0, 0.0, 0.0, 0.0, 0.0, 0.625, 0.5, 0.625, 0.5, 0.625, 0.5, 0.625, 0.5, 0.625, 0.5, 0.625, 0.5, 0.625, 0.5, 0.625, 0.5, 0.625, 0.5, 0.625, 0.5, 0.625, 0.5, 0.625, 0.5, 0.625, 0.5, 0.625, 0.5, 0.625, 0.5, 0.625, 0.5, 0.0, 0.0, 0.0, 0.0, 0.0, 0.0, 0.0, 0.0, 0.875, 0.5, 0.875, 0.5, 0.875, 0.5, 0.875, 0.5, 0.875, 0.5, 0.875, 0.5, 0.875, 0.5, 0.875, 0.5, 0.875, 0.5, 0.875, 0.5, 0.875, 0.5, 0.875, 0.5, 0.875, 0.5, 0.875, 0.5, 0.875, 0.5, 0.875, 0.5, 0.875, 0.5, 0.875, 0.5, 0.875, 0.5, 0.875, 0.5, 0.875, 0.5, 0.875, 0.5, 0.875, 0.5, 0.875, 0.5, 0.0, 0.0, 0.0, 0.0, 0.0, 0.0, 0.0, 0.0, 0.625, 0.5, 0.625, 0.5, 0.625, 0.5, 0.625, 0.5, 0.625, 0.5, 0.625, 0.5, 0.625, 0.5, 0.625, 0.5, 0.625, 0.5, 0.625, 0.5, 0.625, 0.5, 0.625, 0.5, 0.625, 0.5, 0.625, 0.5, 0.625, 0.5, 0.625, 0.5, 0.625, 0.5, 0.625, 0.5, 0.625, 0.5, 0.625, 0.5, 0.625, 0.5, 0.625, 0.5, 0.625, 0.5, 0.625, 0.5, 0.0, 0.0, 0.0, 0.0, 0.0, 0.0, 0.0, 0.0, 0.625, 0.5, 0.625, 0.5, 0.625, 0.5, 0.625, 0.5, 0.875, 0.5, 0.875, 0.5, 0.875, 0.5, 0.875, 0.5, 0.875, 0.5, 0.875, 0.5, 0.875, 0.5, 0.875, 0.5, 0.625, 0.5, 0.625, 0.5, 0.625, 0.5, 0.625, 0.5, 0.625, 0.5, 0.625, 0.5, 0.625, 0.5, 0.625, 0.5, 0.625, 0.5, 0.625, 0.5, 0.625, 0.5, 0.625, 0.5, 0.625, 0.5, 0.625, 0.5, 0.625, 0.5, 0.625, 0.5, 0.625, 0.5, 0.625, 0.5, 0.625, 0.5, 0.625, 0.5, 0.625, 0.5, 0.625, 0.5, 0.625, 0.5, 0.625, 0.5, 0.625, 0.5, 0.625, 0.5, 0.625, 0.5, 0.625, 0.5, 0.625, 0.5, 0.625, 0.5, 0.625, 0.5, 0.625, 0.5, 0.625, 0.5, 0.625, 0.5, 0.625, 0.5, 0.625, 0.5, 0.875, 0.5, 0.875, 0.5, 0.875, 0.5, 0.875, 0.5, 0.875, 0.5, 0.875, 0.5, 0.875, 0.5, 0.875, 0.5, 0.875, 0.5, 0.875, 0.5, 0.875, 0.5, 0.875, 0.5, 0.875, 0.5, 0.875, 0.5, 0.875, 0.5, 0.875, 0.5, 0.875, 0.5, 0.875, 0.5, 0.875, 0.5, 0.875, 0.5, 0.875, 0.5, 0.875, 0.5, 0.875, 0.5, 0.875, 0.5, 0.875, 0.5, 0.875, 0.5, 0.875, 0.5, 0.875, 0.5, 0.875, 0.5, 0.875, 0.5, 0.875, 0.5, 0.875, 0.5, 0.0, 0.0, 0.0, 0.0, 0.0, 0.0, 0.0, 0.0, 0.625, 0.5, 0.625, 0.5, 0.625, 0.5, 0.625, 0.5, 0.0, 0.0, 0.0, 0.0, 0.0, 0.0, 0.0, 0.0, 0.875, 0.5, 0.875, 0.5, 0.875, 0.5, 0.875, 0.5, 0.0, 0.0, 0.0, 0.0, 0.0, 0.0, 0.0, 0.0, 0.625, 0.5, 0.625, 0.5, 0.625, 0.5, 0.625, 0.5, 0.625, 0.5, 0.625, 0.5, 0.625, 0.5, 0.625, 0.5, 0.0, 0.0, 0.0, 0.0, 0.0, 0.0, 0.0, 0.0, 0.875, 0.5, 0.875, 0.5, 0.875, 0.5, 0.875, 0.5, 0.875, 0.5, 0.875, 0.5, 0.875, 0.5, 0.875, 0.5, 0.0, 0.0, 0.0, 0.0, 0.0, 0.0, 0.0, 0.0, 0.0, 0.0, 0.0, 0.0, 0.0, 0.0, 0.0, 0.0, 0.625, 0.5, 0.625, 0.5, 0.625, 0.5, 0.625, 0.5, 0.625, 0.25, 0.625, 0.25, 0.625, 0.25, 0.625, 0.25, 0.625, 0.5, 0.625, 0.5, 0.625, 0.5, 0.625, 0.5, 0.625, 0.5, 0.625, 0.5, 0.625, 0.5, 0.625, 0.5, 0.625, 0.5, 0.625, 0.5, 0.625, 0.5, 0.625, 0.5, 0.625, 0.5, 0.625, 0.5, 0.625, 0.5, 0.625, 0.5, 0.625, 0.25, 0.625, 0.25, 0.625, 0.25, 0.625, 0.25, 0.625, 0.25, 0.375, 0.25, 0.375, 0.25, 0.625, 0.25, 0.625, 0.5, 0.625, 0.5, 0.625, 0.5, 0.625, 0.5, 0.625, 0.5, 0.625, 0.5, 0.625, 0.5, 0.625, 0.5, 0.625, 0.25, 0.625, 0.25, 0.625, 0.25, 0.625, 0.25, 0.0, 0.0, 0.0, 0.0, 0.0, 0.0, 0.0, 0.0, 0.625, 0.25, 0.625, 0.25, 0.625, 0.25, 0.625, 0.25, 0.625, 0.5, 0.625, 0.5, 0.625, 0.5, 0.625, 0.5, 0.625, 0.5, 0.625, 0.5, 0.625, 0.5, 0.625, 0.5, 0.625, 0.25, 0.625, 0.25, 0.625, 0.25, 0.625, 0.25, 0.0, 0.0, 0.0, 0.0, 0.0, 0.0, 0.0, 0.0, 0.625, 0.5, 0.625, 0.5, 0.625, 0.5, 0.625, 0.5, 0.625, 0.5, 0.625, 0.5, 0.625, 0.5, 0.625, 0.5, 0.625, 0.5, 0.625, 0.5, 0.625, 0.5, 0.625, 0.5, 0.0, 0.0, 0.0, 0.0, 0.0, 0.0, 0.0, 0.0, 0.625, 0.5, 0.625, 0.5, 0.625, 0.5, 0.625, 0.5, 0.625, 0.5, 0.625, 0.5, 0.625, 0.5, 0.625, 0.5, 0.625, 0.25, 0.625, 0.25, 0.625, 0.25, 0.625, 0.25, 0.0, 0.0, 0.0, 0.0, 0.0, 0.0, 0.0, 0.0, 0.625, 0.5, 0.625, 0.5, 0.625, 0.5, 0.625, 0.5, 0.625, 0.5, 0.625, 0.5, 0.625, 0.5, 0.625, 0.5, 0.625, 0.5, 0.625, 0.5, 0.625, 0.5, 0.625, 0.5, 0.625, 0.25, 0.625, 0.25, 0.625, 0.25, 0.625, 0.25, 0.625, 0.25, 0.625, 0.25, 0.625, 0.25, 0.625, 0.25, 0.0, 0.0, 0.0, 0.0, 0.0, 0.0, 0.0, 0.0, 0.625, 0.5, 0.625, 0.5, 0.625, 0.5, 0.625, 0.5, 0.625, 0.25, 0.625, 0.25, 0.625, 0.25, 0.625, 0.25, 0.625, 0.5, 0.625, 0.5, 0.625, 0.5, 0.625, 0.5, 0.625, 0.25, 0.625, 0.25, 0.625, 0.25, 0.625, 0.25, 0.625, 0.5, 0.625, 0.5, 0.625, 0.5, 0.625, 0.5, 0.625, 0.25, 0.625, 0.25, 0.625, 0.25, 0.625, 0.25, 0.0, 0.0, 0.0, 0.0, 0.0, 0.0, 0.0, 0.0, 0.625, 0.25, 0.625, 0.25, 0.625, 0.25, 0.625, 0.25, 0.625, 0.25, 0.625, 0.25, 0.625, 0.25, 0.625, 0.25, 0.625, 0.5, 0.625, 0.5, 0.625, 0.5, 0.625, 0.5, 0.625, 0.5, 0.625, 0.5, 0.625, 0.5, 0.625, 0.5, 0.625, 0.25, 0.625, 0.25, 0.625, 0.25, 0.625, 0.25, 0.625, 0.5, 0.625, 0.5, 0.625, 0.5, 0.625, 0.5, 0.625, 0.5, 0.625, 0.5, 0.625, 0.5, 0.625, 0.5, 0.625, 0.25, 0.625, 0.25, 0.625, 0.25, 0.625, 0.25, 0.625, 0.25, 0.625, 0.25, 0.625, 0.25, 0.625, 0.25, 0.625, 0.25, 0.625, 0.25, 0.625, 0.25, 0.625, 0.25, 0.625, 0.5, 0.625, 0.5, 0.625, 0.5, 0.625, 0.5, 0.625, 0.25, 0.625, 0.25, 0.625, 0.25, 0.625, 0.25, 0.625, 0.5, 0.625, 0.5, 0.625, 0.5, 0.625, 0.5, 0.625, 0.25, 0.625, 0.25, 0.625, 0.25, 0.625, 0.25, 0.625, 0.25, 0.625, 0.25, 0.625, 0.25, 0.625, 0.25, 0.625, 0.25, 0.625, 0.25, 0.625, 0.25, 0.625, 0.25, 0.625, 0.25, 0.625, 0.25, 0.625, 0.25, 0.625, 0.25, 0.625, 0.25, 0.625, 0.25, 0.625, 0.25, 0.625, 0.25, 0.625, 0.5, 0.625, 0.5, 0.625, 0.5, 0.625, 0.5, 0.625, 0.5, 0.625, 0.5, 0.625, 0.5, 0.625, 0.5, 0.625, 0.25, 0.625, 0.25, 0.625, 0.25, 0.625, 0.25, 0.625, 0.5, 0.625, 0.5, 0.625, 0.5, 0.625, 0.5, 0.625, 0.5, 0.625, 0.5, 0.625, 0.5, 0.625, 0.5, 0.0, 0.0, 0.0, 0.0, 0.0, 0.0, 0.0, 0.0, 0.625, 0.5, 0.625, 0.5, 0.625, 0.5, 0.625, 0.5, 0.625, 0.5, 0.625, 0.5, 0.625, 0.5, 0.625, 0.5, 0.625, 0.25, 0.625, 0.25, 0.625, 0.25, 0.625, 0.25, 0.0, 0.0, 0.0, 0.0, 0.0, 0.0, 0.0, 0.0, 0.625, 0.25, 0.625, 0.25, 0.625, 0.25, 0.625, 0.25, 0.625, 0.5, 0.625, 0.5, 0.625, 0.5, 0.625, 0.5, 0.625, 0.5, 0.625, 0.5, 0.625, 0.5, 0.625, 0.5, 0.625, 0.5, 0.625, 0.5, 0.625, 0.5, 0.625, 0.5, 0.625, 0.5, 0.625, 0.25, 0.625, 0.25, 0.625, 0.5, 0.625, 0.5, 0.625, 0.5, 0.625, 0.5, 0.625, 0.5, 0.625, 0.5, 0.625, 0.5, 0.625, 0.5, 0.625, 0.5, 0.625, 0.25, 0.625, 0.25, 0.625, 0.25, 0.625, 0.25, 0.625, 0.25, 0.625, 0.25, 0.625, 0.25, 0.625, 0.25, 0.625, 0.5, 0.625, 0.5, 0.625, 0.5, 0.625, 0.5, 0.625, 0.25, 0.625, 0.25, 0.625, 0.25, 0.625, 0.25, 0.625, 0.5, 0.625, 0.5, 0.625, 0.5, 0.625, 0.5, 0.625, 0.25, 0.625, 0.25, 0.625, 0.25, 0.625, 0.25, 0.0, 0.0, 0.0, 0.0, 0.0, 0.0, 0.0, 0.0, 0.0, 0.0, 0.0, 0.0, 0.0, 0.0, 0.0, 0.0, 0.0, 0.0, 0.0, 0.0, 0.0, 0.0, 0.0, 0.0, 0.375, 0.5, 0.375, 0.5, 0.375, 0.5, 0.375, 0.5, 0.625, 0.5, 0.625, 0.5, 0.625, 0.5, 0.625, 0.5, 0.375, 0.5, 0.375, 0.5, 0.375, 0.5, 0.375, 0.5, 0.625, 0.5, 0.625, 0.5, 0.625, 0.5, 0.625, 0.5, 0.625, 0.5, 0.625, 0.5, 0.625, 0.5, 0.625, 0.5, 0.375, 0.5, 0.625, 0.5, 0.625, 0.5, 0.375, 0.5, 0.625, 0.5, 0.625, 0.5, 0.625, 0.5, 0.625, 0.5, 0.625, 0.5, 0.375, 0.5, 0.375, 0.5, 0.625, 0.5, 0.0, 0.0, 0.0, 0.0, 0.0, 0.0, 0.0, 0.0, 0.0, 0.0, 0.0, 0.0, 0.0, 0.0, 0.0, 0.0, 0.375, 0.5, 0.625, 0.5, 0.625, 0.5, 0.375, 0.5, 0.625, 0.5, 0.625, 0.5, 0.625, 0.5, 0.625, 0.5, 0.875, 0.5, 0.875, 0.5, 0.875, 0.5, 0.875, 0.5, 0.625, 0.25, 0.625, 0.25, 0.625, 0.25, 0.625, 0.25, 0.875, 0.5, 0.875, 0.5, 0.875, 0.5, 0.875, 0.5, 0.375, 0.25, 0.625, 0.25, 0.625, 0.25, 0.375, 0.25, 0.625, 0.25, 0.625, 0.25, 0.625, 0.25, 0.625, 0.25, 0.125, 0.5, 0.125, 0.5, 0.125, 0.5, 0.125, 0.5, 0.375, 0.25, 0.625, 0.25, 0.625, 0.25, 0.375, 0.25, 0.625, 0.25, 0.625, 0.25, 0.625, 0.25, 0.625, 0.25, 0.0, 0.0, 0.0, 0.0, 0.0, 0.0, 0.0, 0.0, 0.0, 0.0, 0.0, 0.0, 0.0, 0.0, 0.0, 0.0, 0.125, 0.5, 0.125, 0.5, 0.125, 0.5, 0.125, 0.5, 0.625, 0.25, 0.375, 0.25, 0.375, 0.25, 0.625, 0.25, 0.0, 0.0, 0.0, 0.0, 0.0, 0.0, 0.0, 0.0, 0.0, 0.0, 0.0, 0.0, 0.0, 0.0, 0.0, 0.0])
me_cube_002.update()

# ---- objects
ob_plane = bpy.data.objects.new('Plane', me_plane)
ob_cube = bpy.data.objects.new('Cube', me_cube_001)
ob_cube_001 = bpy.data.objects.new('Cube.001', me_cube_002)

# ---- transforms, parenting, visibility, modifiers, constraints
ob_plane.location = (0.0, 0.0, 0.0)
ob_plane.scale = (40.0, 30.0, 1.0)
ob_cube.location = (0.0, 50.5, 0.5)
ob_cube.scale = (0.5, 0.5, 0.5)
ob_cube_001.location = (0.0, 0.0, 2.0)
ob_cube_001.scale = (5.0, 0.25, 1.0)

# ---- collection membership
col_collection.objects.link(ob_plane)
col_collection.objects.link(ob_cube)
col_collection.objects.link(ob_cube_001)

# ---- scene / render settings (as saved in the file)
scene.frame_start = 1; scene.frame_end = 250; scene.frame_set(1)
scene.render.engine = 'BLENDER_EEVEE_NEXT'
scene.cycles.sampling_pattern = 'TABULATED_SOBOL'
scene.cycles.use_light_tree = False
scene.view_settings.view_transform = 'Filmic'
bpy.context.view_layer.update()

# ---- added for rendering (the .blend has no active camera and no usable light): camera, sun
cam_auto = bpy.data.cameras.new('AutoCamera')
cam_auto.lens = 50.0
cam_auto.sensor_width = 36.0
cam_auto.clip_end = 1872.47
ob_auto_camera = bpy.data.objects.new('AutoCamera', cam_auto)
scene.collection.objects.link(ob_auto_camera)
ob_auto_camera.location = (106.694, -116.608, 87.9387)
ob_auto_camera.rotation_euler = (1.09748, -7.21219e-08, 0.694738)
scene.camera = ob_auto_camera
light_auto_sun = bpy.data.lights.new('AutoSun', 'SUN')
light_auto_sun.energy = 3.0
light_auto_sun.angle = 0.0523599
ob_auto_sun = bpy.data.objects.new('AutoSun', light_auto_sun)
scene.collection.objects.link(ob_auto_sun)
ob_auto_sun.rotation_euler = (0.872665, 0.174533, 0.523599)
bpy.context.view_layer.update()
